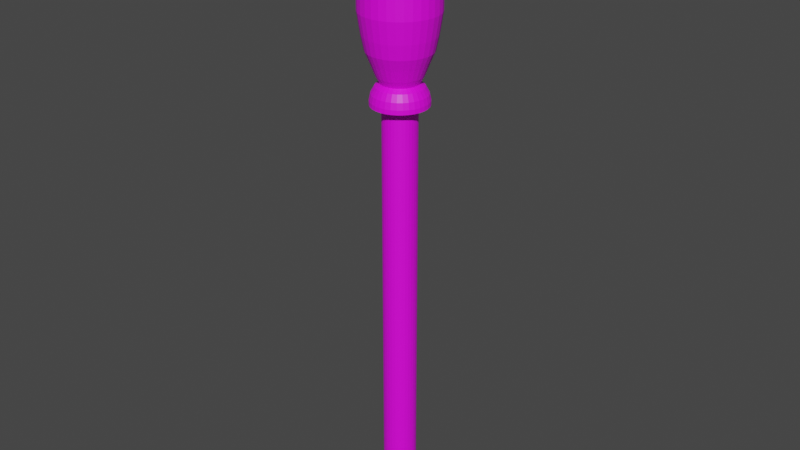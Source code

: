 # Source: Lever.blend  (saved by Blender 2.81.16; exported with 4.5.12 LTS)
import bpy
from mathutils import Matrix  # noqa: F401  (used for matrix-valued properties, if any)

bpy.ops.wm.read_factory_settings(use_empty=True)
scene = bpy.context.scene
scene.name = 'Scene'

# ---- collections
col_collection = bpy.data.collections.new('Collection'); scene.collection.children.link(col_collection)

# ---- images (referenced by path relative to the original .blend; pixels are not part of the script)
import os
ASSET_DIR = os.environ.get("B2B_ASSET_DIR", "")  # directory of the original .blend (textures are referenced by path, not embedded)
HERE = os.path.dirname(os.path.abspath(__file__))  # packed textures are extracted next to this script under _unpacked/

def load_image(name, relpath, width, height, colorspace="sRGB"):
    """Load a texture the original file referenced (path relative to the .blend, or extracted next to this script)."""
    p = next((c for c in (os.path.join(HERE, relpath), os.path.join(ASSET_DIR, relpath)) if relpath and os.path.exists(c)), "")
    if p:
        img = bpy.data.images.load(p, check_existing=True)
        img.name = name
    else:  # same state as the original file: an image datablock whose file is absent (Cycles renders it pink)
        img = bpy.data.images.new(name, width, height)
        img.source = "FILE"
        img.filepath = "//" + (relpath or name)
    img.colorspace_settings.name = colorspace
    return img
img_t_wood02_2_psd = load_image('T_Wood02.2.psd', 'T_Wood02.2.psd', 1024, 1024, 'sRGB')

# ---- materials (node trees are filled in below, after node groups)
mat_material_001 = bpy.data.materials.new('Material.001')
mat_material_001.use_transparent_shadow = False

# ---- material node trees
mat_material_001.use_nodes = True; mat_material_001.node_tree.nodes.clear()
_N = mat_material_001.node_tree.nodes; _L = mat_material_001.node_tree.links
n0 = _N.new('ShaderNodeOutputMaterial'); n0.name = 'Material Output'; n0.location = (300, 300)
n1 = _N.new('ShaderNodeBsdfPrincipled'); n1.name = 'Principled BSDF'; n1.location = (10, 300)
n1.distribution = 'GGX'
n1.subsurface_method = 'BURLEY'
n1.inputs[3].default_value = 1.45
n1.inputs[27].default_value = (0.0, 0.0, 0.0, 1.0)
n1.inputs[28].default_value = 1.0
n2 = _N.new('ShaderNodeTexImage'); n2.name = 'Image Texture'; n2.location = (-375, 275)
n2.image = img_t_wood02_2_psd
_L.new(n1.outputs[0], n0.inputs[0])
_L.new(n2.outputs[0], n1.inputs[0])
n0.is_active_output = True

# ---- world
world_world = bpy.data.worlds.new('World'); scene.world = world_world
world_world.use_nodes = True; world_world.node_tree.nodes.clear()
_N = world_world.node_tree.nodes; _L = world_world.node_tree.links
n0 = _N.new('ShaderNodeOutputWorld'); n0.name = 'World Output'; n0.location = (300, 300)
n1 = _N.new('ShaderNodeBackground'); n1.name = 'Background'; n1.location = (10, 300)
n1.inputs[0].default_value = (0.05088, 0.05088, 0.05088, 1.0)
_L.new(n1.outputs[0], n0.inputs[0])
n0.is_active_output = True
world_world.color = (0.05088, 0.05088, 0.05088)
world_world.use_sun_shadow = False
world_world.sun_shadow_jitter_overblur = 0.0

# ---- meshes
me_cylinder = bpy.data.meshes.new('Cylinder')
me_cylinder.from_pydata([(0.0, 1.0, -1.0), (0.0, 1.0, 1.0), (0.1951, 0.9808, -1.0), (0.1951, 0.9808, 1.0), (0.3827, 0.9239, -1.0), (0.3827, 0.9239, 1.0), (0.5556, 0.8315, -1.0), (0.5556, 0.8315, 1.0), (0.7071, 0.7071, -1.0), (0.7071, 0.7071, 1.0), (0.8315, 0.5556, -1.0), (0.8315, 0.5556, 1.0), (0.9239, 0.3827, -1.0), (0.9239, 0.3827, 1.0), (0.9808, 0.1951, -1.0), (0.9808, 0.1951, 1.0), (1.0, 7.55e-08, -1.0), (1.0, 7.55e-08, 1.0), (0.9808, -0.1951, -1.0), (0.9808, -0.1951, 1.0), (0.9239, -0.3827, -1.0), (0.9239, -0.3827, 1.0), (0.8315, -0.5556, -1.0), (0.8315, -0.5556, 1.0), (0.7071, -0.7071, -1.0), (0.7071, -0.7071, 1.0), (0.5556, -0.8315, -1.0), (0.5556, -0.8315, 1.0), (0.3827, -0.9239, -1.0), (0.3827, -0.9239, 1.0), (0.1951, -0.9808, -1.0), (0.1951, -0.9808, 1.0), (-3.258e-07, -1.0, -1.0), (-3.258e-07, -1.0, 1.0), (-0.1951, -0.9808, -1.0), (-0.1951, -0.9808, 1.0), (-0.3827, -0.9239, -1.0), (-0.3827, -0.9239, 1.0), (-0.5556, -0.8315, -1.0), (-0.5556, -0.8315, 1.0), (-0.7071, -0.7071, -1.0), (-0.7071, -0.7071, 1.0), (-0.8315, -0.5556, -1.0), (-0.8315, -0.5556, 1.0), (-0.9239, -0.3827, -1.0), (-0.9239, -0.3827, 1.0), (-0.9808, -0.1951, -1.0), (-0.9808, -0.1951, 1.0), (-1.0, 9.656e-07, -1.0), (-1.0, 9.656e-07, 1.0), (-0.9808, 0.1951, -1.0), (-0.9808, 0.1951, 1.0), (-0.9239, 0.3827, -1.0), (-0.9239, 0.3827, 1.0), (-0.8315, 0.5556, -1.0), (-0.8315, 0.5556, 1.0), (-0.7071, 0.7071, -1.0), (-0.7071, 0.7071, 1.0), (-0.5556, 0.8315, -1.0), (-0.5556, 0.8315, 1.0), (-0.3827, 0.9239, -1.0), (-0.3827, 0.9239, 1.0), (-0.1951, 0.9808, -1.0), (-0.1951, 0.9808, 1.0), (0.3246, 1.632, 1.0), (-7.924e-08, 1.664, 1.0), (0.6367, 1.537, 1.0), (0.9244, 1.383, 1.0), (1.177, 1.177, 1.0), (1.383, 0.9244, 1.0), (1.537, 0.6367, 1.0), (1.632, 0.3246, 1.0), (1.664, -8.793e-08, 1.0), (1.632, -0.3246, 1.0), (1.537, -0.6367, 1.0), (1.383, -0.9244, 1.0), (1.177, -1.177, 1.0), (0.9244, -1.383, 1.0), (0.6367, -1.537, 1.0), (0.3246, -1.632, 1.0), (-6.214e-07, -1.664, 1.0), (-0.3246, -1.632, 1.0), (-0.6367, -1.537, 1.0), (-0.9244, -1.383, 1.0), (-1.177, -1.177, 1.0), (-1.383, -0.9244, 1.0), (-1.537, -0.6367, 1.0), (-1.632, -0.3246, 1.0), (-1.664, 1.393e-06, 1.0), (-1.632, 0.3246, 1.0), (-1.537, 0.6367, 1.0), (-1.383, 0.9244, 1.0), (-1.177, 1.177, 1.0), (-0.9244, 1.383, 1.0), (-0.6367, 1.537, 1.0), (-0.3246, 1.632, 1.0), (0.3246, 1.632, 1.02), (1.406e-07, 1.664, 1.02), (0.6367, 1.537, 1.02), (0.9244, 1.383, 1.02), (1.177, 1.177, 1.02), (1.383, 0.9244, 1.02), (1.537, 0.6367, 1.02), (1.632, 0.3246, 1.02), (1.664, -8.793e-08, 1.02), (1.632, -0.3246, 1.02), (1.537, -0.6367, 1.02), (1.383, -0.9244, 1.02), (1.177, -1.177, 1.02), (0.9244, -1.383, 1.02), (0.6367, -1.537, 1.02), (0.3246, -1.632, 1.02), (-4.016e-07, -1.664, 1.02), (-0.3246, -1.632, 1.02), (-0.6367, -1.537, 1.02), (-0.9244, -1.383, 1.02), (-1.177, -1.177, 1.02), (-1.383, -0.9244, 1.02), (-1.537, -0.6367, 1.02), (-1.632, -0.3246, 1.02), (-1.664, 1.393e-06, 1.02), (-1.632, 0.3246, 1.02), (-1.537, 0.6367, 1.02), (-1.383, 0.9244, 1.02), (-1.177, 1.177, 1.02), (-0.9244, 1.383, 1.02), (-0.6367, 1.537, 1.02), (-0.3246, 1.632, 1.02), (0.3087, 1.552, 1.049), (3.813e-07, 1.582, 1.049), (0.6056, 1.462, 1.049), (0.8792, 1.316, 1.049), (1.119, 1.119, 1.049), (1.316, 0.8792, 1.049), (1.462, 0.6056, 1.049), (1.552, 0.3087, 1.049), (1.582, -6.664e-08, 1.049), (1.552, -0.3087, 1.049), (1.462, -0.6056, 1.049), (1.316, -0.8792, 1.049), (1.119, -1.119, 1.049), (0.8792, -1.316, 1.049), (0.6056, -1.462, 1.049), (0.3087, -1.552, 1.049), (-1.344e-07, -1.582, 1.049), (-0.3087, -1.552, 1.049), (-0.6056, -1.462, 1.049), (-0.8792, -1.316, 1.049), (-1.119, -1.119, 1.049), (-1.316, -0.8792, 1.049), (-1.462, -0.6056, 1.049), (-1.552, -0.3087, 1.049), (-1.582, 1.342e-06, 1.049), (-1.552, 0.3087, 1.049), (-1.462, 0.6056, 1.049), (-1.316, 0.8792, 1.049), (-1.119, 1.119, 1.049), (-0.8792, 1.316, 1.049), (-0.6056, 1.462, 1.049), (-0.3087, 1.552, 1.049), (0.2665, 1.34, 1.079), (4.192e-07, 1.366, 1.079), (0.5227, 1.262, 1.079), (0.7588, 1.136, 1.079), (0.9658, 0.9658, 1.079), (1.136, 0.7588, 1.079), (1.262, 0.5227, 1.079), (1.34, 0.2665, 1.079), (1.366, -1.139e-08, 1.079), (1.34, -0.2665, 1.079), (1.262, -0.5227, 1.079), (1.136, -0.7588, 1.079), (0.9658, -0.9658, 1.079), (0.7588, -1.136, 1.079), (0.5227, -1.262, 1.079), (0.2665, -1.34, 1.079), (-2.582e-08, -1.366, 1.079), (-0.2665, -1.34, 1.079), (-0.5227, -1.262, 1.079), (-0.7588, -1.136, 1.079), (-0.9658, -0.9658, 1.079), (-1.136, -0.7588, 1.079), (-1.262, -0.5227, 1.079), (-1.34, -0.2665, 1.079), (-1.366, 1.204e-06, 1.079), (-1.34, 0.2665, 1.079), (-1.262, 0.5227, 1.079), (-1.136, 0.7588, 1.079), (-0.9658, 0.9658, 1.079), (-0.7588, 1.136, 1.079), (-0.5227, 1.262, 1.079), (-0.2665, 1.34, 1.079), (0.2133, 1.072, 1.095), (4.483e-07, 1.093, 1.095), (0.4184, 1.01, 1.095), (0.6075, 0.9091, 1.095), (0.7731, 0.7731, 1.095), (0.9091, 0.6075, 1.095), (1.01, 0.4184, 1.095), (1.072, 0.2133, 1.095), (1.093, 5.862e-08, 1.095), (1.072, -0.2133, 1.095), (1.01, -0.4184, 1.095), (0.9091, -0.6075, 1.095), (0.7731, -0.7731, 1.095), (0.6075, -0.9091, 1.095), (0.4184, -1.01, 1.095), (0.2133, -1.072, 1.095), (9.201e-08, -1.093, 1.095), (-0.2133, -1.072, 1.095), (-0.4184, -1.01, 1.095), (-0.6075, -0.9091, 1.095), (-0.7731, -0.7731, 1.095), (-0.9091, -0.6075, 1.095), (-1.01, -0.4184, 1.095), (-1.072, -0.2133, 1.095), (-1.093, 1.032e-06, 1.095), (-1.072, 0.2133, 1.095), (-1.01, 0.4184, 1.095), (-0.9091, 0.6075, 1.095), (-0.7731, 0.7731, 1.095), (-0.6075, 0.9091, 1.095), (-0.4184, 1.01, 1.095), (-0.2133, 1.072, 1.095), (0.2587, 1.301, 1.127), (2.983e-07, 1.326, 1.127), (0.5076, 1.225, 1.127), (0.7369, 1.103, 1.127), (0.9378, 0.9378, 1.127), (1.103, 0.7369, 1.127), (1.225, 0.5076, 1.127), (1.301, 0.2587, 1.127), (1.326, 4.754e-09, 1.127), (1.301, -0.2587, 1.127), (1.225, -0.5076, 1.127), (1.103, -0.7369, 1.127), (0.9378, -0.9378, 1.127), (0.7369, -1.103, 1.127), (0.5076, -1.225, 1.127), (0.2587, -1.301, 1.127), (-1.339e-07, -1.326, 1.127), (-0.2587, -1.301, 1.127), (-0.5076, -1.225, 1.127), (-0.7369, -1.103, 1.127), (-0.9378, -0.9378, 1.127), (-1.103, -0.7369, 1.127), (-1.225, -0.5076, 1.127), (-1.301, -0.2587, 1.127), (-1.326, 1.185e-06, 1.127), (-1.301, 0.2587, 1.127), (-1.225, 0.5076, 1.127), (-1.103, 0.7369, 1.127), (-0.9378, 0.9378, 1.127), (-0.7368, 1.103, 1.127), (-0.5075, 1.225, 1.127), (-0.2587, 1.301, 1.127), (0.31, 1.559, 1.178), (5.767e-07, 1.589, 1.178), (0.6082, 1.468, 1.178), (0.8829, 1.321, 1.178), (1.124, 1.124, 1.178), (1.321, 0.8829, 1.178), (1.468, 0.6082, 1.178), (1.559, 0.31, 1.178), (1.589, -6.617e-08, 1.178), (1.559, -0.31, 1.178), (1.468, -0.6082, 1.178), (1.321, -0.8829, 1.178), (1.124, -1.124, 1.178), (0.8829, -1.321, 1.178), (0.6082, -1.468, 1.178), (0.31, -1.559, 1.178), (5.885e-08, -1.589, 1.178), (-0.31, -1.559, 1.178), (-0.6082, -1.468, 1.178), (-0.8829, -1.321, 1.178), (-1.124, -1.124, 1.178), (-1.321, -0.8829, 1.178), (-1.468, -0.6082, 1.178), (-1.559, -0.31, 1.178), (-1.589, 1.348e-06, 1.178), (-1.559, 0.31, 1.178), (-1.468, 0.6082, 1.178), (-1.321, 0.8829, 1.178), (-1.124, 1.124, 1.178), (-0.8829, 1.321, 1.178), (-0.6082, 1.468, 1.178), (-0.31, 1.559, 1.178), (0.3658, 1.839, 1.23), (5.295e-07, 1.875, 1.23), (0.7175, 1.732, 1.23), (1.042, 1.559, 1.23), (1.326, 1.326, 1.23), (1.559, 1.042, 1.23), (1.732, 0.7175, 1.23), (1.839, 0.3658, 1.23), (1.875, -1.46e-07, 1.23), (1.839, -0.3658, 1.23), (1.732, -0.7175, 1.23), (1.559, -1.042, 1.23), (1.326, -1.326, 1.23), (1.042, -1.559, 1.23), (0.7175, -1.732, 1.23), (0.3658, -1.839, 1.23), (-8.15e-08, -1.875, 1.23), (-0.3658, -1.839, 1.23), (-0.7175, -1.732, 1.23), (-1.042, -1.559, 1.23), (-1.326, -1.326, 1.23), (-1.559, -1.042, 1.23), (-1.732, -0.7175, 1.23), (-1.839, -0.3658, 1.23), (-1.875, 1.523e-06, 1.23), (-1.839, 0.3658, 1.23), (-1.732, 0.7175, 1.23), (-1.559, 1.042, 1.23), (-1.326, 1.326, 1.23), (-1.042, 1.559, 1.23), (-0.7175, 1.732, 1.23), (-0.3658, 1.839, 1.23), (0.4012, 2.017, 1.296), (5.061e-07, 2.056, 1.296), (0.7869, 1.9, 1.296), (1.142, 1.71, 1.296), (1.454, 1.454, 1.296), (1.71, 1.142, 1.296), (1.9, 0.7869, 1.296), (2.017, 0.4012, 1.296), (2.056, -1.937e-07, 1.296), (2.017, -0.4012, 1.296), (1.9, -0.7869, 1.296), (1.71, -1.142, 1.296), (1.454, -1.454, 1.296), (1.142, -1.71, 1.296), (0.7869, -1.9, 1.296), (0.4012, -2.017, 1.296), (-1.639e-07, -2.056, 1.296), (-0.4012, -2.017, 1.296), (-0.7869, -1.9, 1.296), (-1.142, -1.71, 1.296), (-1.454, -1.454, 1.296), (-1.71, -1.142, 1.296), (-1.9, -0.7869, 1.296), (-2.017, -0.4012, 1.296), (-2.056, 1.637e-06, 1.296), (-2.017, 0.4012, 1.296), (-1.9, 0.7869, 1.296), (-1.71, 1.142, 1.296), (-1.454, 1.454, 1.296), (-1.142, 1.71, 1.296), (-0.7869, 1.9, 1.296), (-0.4012, 2.017, 1.296), (0.4393, 2.208, 1.392), (-5.001e-08, 2.252, 1.392), (0.8617, 2.08, 1.392), (1.251, 1.872, 1.392), (1.592, 1.592, 1.392), (1.872, 1.251, 1.392), (2.08, 0.8617, 1.392), (2.208, 0.4393, 1.392), (2.252, -2.451e-07, 1.392), (2.208, -0.4393, 1.392), (2.08, -0.8617, 1.392), (1.872, -1.251, 1.392), (1.592, -1.592, 1.392), (1.251, -1.872, 1.392), (0.8617, -2.08, 1.392), (0.4393, -2.208, 1.392), (-7.837e-07, -2.252, 1.392), (-0.4393, -2.208, 1.392), (-0.8617, -2.08, 1.392), (-1.251, -1.872, 1.392), (-1.592, -1.592, 1.392), (-1.872, -1.251, 1.392), (-2.08, -0.8617, 1.392), (-2.208, -0.4393, 1.392), (-2.252, 1.759e-06, 1.392), (-2.208, 0.4393, 1.392), (-2.08, 0.8617, 1.392), (-1.872, 1.251, 1.392), (-1.592, 1.592, 1.392), (-1.251, 1.872, 1.392), (-0.8617, 2.08, 1.392), (-0.4393, 2.208, 1.392), (0.4393, 2.208, 1.55), (-2.521e-07, 2.252, 1.55), (0.8617, 2.08, 1.55), (1.251, 1.872, 1.55), (1.592, 1.592, 1.55), (1.872, 1.251, 1.55), (2.08, 0.8617, 1.55), (2.208, 0.4393, 1.55), (2.252, -2.451e-07, 1.55), (2.208, -0.4393, 1.55), (2.08, -0.8617, 1.55), (1.872, -1.251, 1.55), (1.592, -1.592, 1.55), (1.251, -1.872, 1.55), (0.8617, -2.08, 1.55), (0.4393, -2.208, 1.55), (-9.858e-07, -2.252, 1.55), (-0.4393, -2.208, 1.55), (-0.8617, -2.08, 1.55), (-1.251, -1.872, 1.55), (-1.592, -1.592, 1.55), (-1.872, -1.251, 1.55), (-2.08, -0.8617, 1.55), (-2.208, -0.4393, 1.55), (-2.252, 1.759e-06, 1.55), (-2.208, 0.4393, 1.55), (-2.08, 0.8617, 1.55), (-1.872, 1.251, 1.55), (-1.592, 1.592, 1.55), (-1.251, 1.872, 1.55), (-0.8617, 2.08, 1.55), (-0.4393, 2.208, 1.55), (0.4393, 2.208, 1.725), (-1.036e-06, 2.252, 1.725), (0.8617, 2.08, 1.725), (1.251, 1.872, 1.725), (1.592, 1.592, 1.725), (1.872, 1.251, 1.725), (2.08, 0.8617, 1.725), (2.208, 0.4393, 1.725), (2.252, -2.451e-07, 1.725), (2.208, -0.4393, 1.725), (2.08, -0.8617, 1.725), (1.872, -1.251, 1.725), (1.592, -1.592, 1.725), (1.251, -1.872, 1.725), (0.8617, -2.08, 1.725), (0.4393, -2.208, 1.725), (-1.77e-06, -2.252, 1.725), (-0.4393, -2.208, 1.725), (-0.8617, -2.08, 1.725), (-1.251, -1.872, 1.725), (-1.592, -1.592, 1.725), (-1.872, -1.251, 1.725), (-2.08, -0.8617, 1.725), (-2.208, -0.4393, 1.725), (-2.252, 1.759e-06, 1.725), (-2.208, 0.4393, 1.725), (-2.08, 0.8617, 1.725), (-1.872, 1.251, 1.725), (-1.592, 1.592, 1.725), (-1.251, 1.872, 1.725), (-0.8617, 2.08, 1.725), (-0.4393, 2.208, 1.725), (0.4184, 2.103, 1.767), (-7.023e-07, 2.145, 1.767), (0.8207, 1.981, 1.767), (1.191, 1.783, 1.767), (1.516, 1.516, 1.767), (1.783, 1.191, 1.767), (1.981, 0.8207, 1.767), (2.103, 0.4184, 1.767), (2.145, -2.157e-07, 1.767), (2.103, -0.4184, 1.767), (1.981, -0.8207, 1.767), (1.783, -1.191, 1.767), (1.516, -1.516, 1.767), (1.191, -1.783, 1.767), (0.8207, -1.981, 1.767), (0.4184, -2.103, 1.767), (-1.401e-06, -2.145, 1.767), (-0.4184, -2.103, 1.767), (-0.8207, -1.981, 1.767), (-1.191, -1.783, 1.767), (-1.516, -1.516, 1.767), (-1.783, -1.191, 1.767), (-1.981, -0.8207, 1.767), (-2.103, -0.4184, 1.767), (-2.145, 1.693e-06, 1.767), (-2.103, 0.4184, 1.767), (-1.981, 0.8207, 1.767), (-1.783, 1.191, 1.767), (-1.516, 1.516, 1.767), (-1.191, 1.783, 1.767), (-0.8207, 1.981, 1.767), (-0.4184, 2.103, 1.767), (0.3784, 1.902, 1.806), (-6.823e-07, 1.94, 1.806), (0.7422, 1.792, 1.806), (1.078, 1.613, 1.806), (1.371, 1.371, 1.806), (1.613, 1.078, 1.806), (1.792, 0.7422, 1.806), (1.902, 0.3784, 1.806), (1.94, -1.663e-07, 1.806), (1.902, -0.3784, 1.806), (1.792, -0.7422, 1.806), (1.613, -1.078, 1.806), (1.371, -1.371, 1.806), (1.078, -1.613, 1.806), (0.7422, -1.792, 1.806), (0.3784, -1.902, 1.806), (-1.314e-06, -1.94, 1.806), (-0.3784, -1.902, 1.806), (-0.7422, -1.792, 1.806), (-1.078, -1.613, 1.806), (-1.371, -1.371, 1.806), (-1.613, -1.078, 1.806), (-1.792, -0.7422, 1.806), (-1.902, -0.3784, 1.806), (-1.94, 1.56e-06, 1.806), (-1.902, 0.3784, 1.806), (-1.792, 0.7422, 1.806), (-1.613, 1.078, 1.806), (-1.371, 1.371, 1.806), (-1.078, 1.613, 1.806), (-0.7422, 1.792, 1.806), (-0.3784, 1.902, 1.806), (0.3025, 1.521, 1.847), (-7.778e-07, 1.55, 1.847), (0.5933, 1.432, 1.847), (0.8613, 1.289, 1.847), (1.096, 1.096, 1.847), (1.289, 0.8613, 1.847), (1.432, 0.5933, 1.847), (1.521, 0.3025, 1.847), (1.55, -6.53e-08, 1.847), (1.521, -0.3025, 1.847), (1.432, -0.5933, 1.847), (1.289, -0.8613, 1.847), (1.096, -1.096, 1.847), (0.8613, -1.289, 1.847), (0.5933, -1.432, 1.847), (0.3025, -1.521, 1.847), (-1.283e-06, -1.55, 1.847), (-0.3025, -1.521, 1.847), (-0.5933, -1.432, 1.847), (-0.8613, -1.289, 1.847), (-1.096, -1.096, 1.847), (-1.289, -0.8613, 1.847), (-1.432, -0.5933, 1.847), (-1.521, -0.3025, 1.847), (-1.55, 1.315e-06, 1.847), (-1.521, 0.3025, 1.847), (-1.432, 0.5933, 1.847), (-1.289, 0.8613, 1.847), (-1.096, 1.096, 1.847), (-0.8613, 1.289, 1.847), (-0.5933, 1.432, 1.847), (-0.3025, 1.521, 1.847), (0.2313, 1.163, 1.868), (-8.937e-07, 1.186, 1.868), (0.4538, 1.096, 1.868), (0.6588, 0.986, 1.868), (0.8385, 0.8385, 1.868), (0.986, 0.6588, 1.868), (1.096, 0.4538, 1.868), (1.163, 0.2313, 1.868), (1.186, 2.449e-08, 1.868), (1.163, -0.2313, 1.868), (1.096, -0.4538, 1.868), (0.986, -0.6588, 1.868), (0.8385, -0.8385, 1.868), (0.6588, -0.986, 1.868), (0.4538, -1.096, 1.868), (0.2313, -1.163, 1.868), (-1.28e-06, -1.186, 1.868), (-0.2313, -1.163, 1.868), (-0.4538, -1.096, 1.868), (-0.6588, -0.986, 1.868), (-0.8385, -0.8385, 1.868), (-0.986, -0.6588, 1.868), (-1.096, -0.4538, 1.868), (-1.163, -0.2313, 1.868), (-1.186, 1.08e-06, 1.868), (-1.163, 0.2313, 1.868), (-1.096, 0.4538, 1.868), (-0.986, 0.6588, 1.868), (-0.8385, 0.8385, 1.868), (-0.6588, 0.986, 1.868), (-0.4538, 1.096, 1.868), (-0.2313, 1.163, 1.868), (0.1272, 0.6393, 1.886), (-1.06e-07, 0.6518, 1.886), (0.2494, 0.6022, 1.886), (0.3621, 0.5419, 1.886), (0.4609, 0.4609, 1.886), (0.5419, 0.3621, 1.886), (0.6022, 0.2494, 1.886), (0.6393, 0.1272, 1.886), (0.6518, 1.499e-07, 1.886), (0.6393, -0.1272, 1.886), (0.6022, -0.2494, 1.886), (0.5419, -0.3621, 1.886), (0.4609, -0.4609, 1.886), (0.3621, -0.5419, 1.886), (0.2494, -0.6022, 1.886), (0.1272, -0.6393, 1.886), (-3.183e-07, -0.6518, 1.886), (-0.1272, -0.6393, 1.886), (-0.2494, -0.6022, 1.886), (-0.3621, -0.5419, 1.886), (-0.4609, -0.4609, 1.886), (-0.5419, -0.3621, 1.886), (-0.6022, -0.2494, 1.886), (-0.6393, -0.1272, 1.886), (-0.6518, 7.301e-07, 1.886), (-0.6393, 0.1272, 1.886), (-0.6022, 0.2494, 1.886), (-0.5419, 0.3621, 1.886), (-0.4609, 0.4609, 1.886), (-0.3621, 0.5419, 1.886), (-0.2494, 0.6022, 1.886), (-0.1272, 0.6393, 1.886), (0.008837, 0.04443, 1.896), (3.719e-07, 0.0453, 1.896), (0.01733, 0.04185, 1.896), (0.02517, 0.03766, 1.896), (0.03203, 0.03203, 1.896), (0.03766, 0.02516, 1.896), (0.04185, 0.01733, 1.896), (0.04443, 0.008837, 1.896), (0.0453, 2.979e-07, 1.896), (0.04443, -0.008836, 1.896), (0.04185, -0.01733, 1.896), (0.03766, -0.02516, 1.896), (0.03203, -0.03203, 1.896), (0.02517, -0.03766, 1.896), (0.01733, -0.04185, 1.896), (0.008837, -0.04442, 1.896), (3.571e-07, -0.04529, 1.896), (-0.008836, -0.04442, 1.896), (-0.01733, -0.04185, 1.896), (-0.02516, -0.03766, 1.896), (-0.03203, -0.03203, 1.896), (-0.03766, -0.02516, 1.896), (-0.04185, -0.01733, 1.896), (-0.04442, -0.008836, 1.896), (-0.04529, 3.382e-07, 1.896), (-0.04442, 0.008837, 1.896), (-0.04185, 0.01733, 1.896), (-0.03766, 0.02516, 1.896), (-0.03203, 0.03203, 1.896), (-0.02516, 0.03766, 1.896), (-0.01733, 0.04185, 1.896), (-0.008836, 0.04443, 1.896)], [], [(0, 1, 3, 2), (2, 3, 5, 4), (4, 5, 7, 6), (6, 7, 9, 8), (8, 9, 11, 10), (10, 11, 13, 12), (12, 13, 15, 14), (14, 15, 17, 16), (16, 17, 19, 18), (18, 19, 21, 20), (20, 21, 23, 22), (22, 23, 25, 24), (24, 25, 27, 26), (26, 27, 29, 28), (28, 29, 31, 30), (30, 31, 33, 32), (32, 33, 35, 34), (34, 35, 37, 36), (36, 37, 39, 38), (38, 39, 41, 40), (40, 41, 43, 42), (42, 43, 45, 44), (44, 45, 47, 46), (46, 47, 49, 48), (48, 49, 51, 50), (50, 51, 53, 52), (52, 53, 55, 54), (54, 55, 57, 56), (56, 57, 59, 58), (58, 59, 61, 60), (25, 23, 75, 76), (60, 61, 63, 62), (62, 63, 1, 0), (0, 2, 4, 6, 8, 10, 12, 14, 16, 18, 20, 22, 24, 26, 28, 30, 32, 34, 36, 38, 40, 42, 44, 46, 48, 50, 52, 54, 56, 58, 60, 62), (71, 70, 102, 103), (43, 41, 84, 85), (61, 59, 93, 94), (17, 15, 71, 72), (35, 33, 80, 81), (53, 51, 89, 90), (9, 7, 67, 68), (27, 25, 76, 77), (45, 43, 85, 86), (63, 61, 94, 95), (19, 17, 72, 73), (37, 35, 81, 82), (55, 53, 90, 91), (11, 9, 68, 69), (29, 27, 77, 78), (47, 45, 86, 87), (3, 1, 65, 64), (1, 63, 95, 65), (21, 19, 73, 74), (39, 37, 82, 83), (57, 55, 91, 92), (13, 11, 69, 70), (31, 29, 78, 79), (49, 47, 87, 88), (5, 3, 64, 66), (23, 21, 74, 75), (41, 39, 83, 84), (59, 57, 92, 93), (15, 13, 70, 71), (33, 31, 79, 80), (51, 49, 88, 89), (7, 5, 66, 67), (106, 105, 137, 138), (85, 84, 116, 117), (72, 71, 103, 104), (86, 85, 117, 118), (73, 72, 104, 105), (87, 86, 118, 119), (74, 73, 105, 106), (88, 87, 119, 120), (75, 74, 106, 107), (89, 88, 120, 121), (76, 75, 107, 108), (90, 89, 121, 122), (77, 76, 108, 109), (91, 90, 122, 123), (78, 77, 109, 110), (64, 65, 97, 96), (92, 91, 123, 124), (79, 78, 110, 111), (66, 64, 96, 98), (93, 92, 124, 125), (80, 79, 111, 112), (67, 66, 98, 99), (94, 93, 125, 126), (81, 80, 112, 113), (68, 67, 99, 100), (95, 94, 126, 127), (82, 81, 113, 114), (69, 68, 100, 101), (65, 95, 127, 97), (83, 82, 114, 115), (70, 69, 101, 102), (84, 83, 115, 116), (141, 140, 172, 173), (120, 119, 151, 152), (107, 106, 138, 139), (121, 120, 152, 153), (108, 107, 139, 140), (122, 121, 153, 154), (109, 108, 140, 141), (123, 122, 154, 155), (110, 109, 141, 142), (96, 97, 129, 128), (124, 123, 155, 156), (111, 110, 142, 143), (98, 96, 128, 130), (125, 124, 156, 157), (112, 111, 143, 144), (99, 98, 130, 131), (126, 125, 157, 158), (113, 112, 144, 145), (100, 99, 131, 132), (127, 126, 158, 159), (114, 113, 145, 146), (101, 100, 132, 133), (97, 127, 159, 129), (115, 114, 146, 147), (102, 101, 133, 134), (116, 115, 147, 148), (103, 102, 134, 135), (117, 116, 148, 149), (104, 103, 135, 136), (118, 117, 149, 150), (105, 104, 136, 137), (119, 118, 150, 151), (176, 175, 207, 208), (155, 154, 186, 187), (142, 141, 173, 174), (128, 129, 161, 160), (156, 155, 187, 188), (143, 142, 174, 175), (130, 128, 160, 162), (157, 156, 188, 189), (144, 143, 175, 176), (131, 130, 162, 163), (158, 157, 189, 190), (145, 144, 176, 177), (132, 131, 163, 164), (159, 158, 190, 191), (146, 145, 177, 178), (133, 132, 164, 165), (129, 159, 191, 161), (147, 146, 178, 179), (134, 133, 165, 166), (148, 147, 179, 180), (135, 134, 166, 167), (149, 148, 180, 181), (136, 135, 167, 168), (150, 149, 181, 182), (137, 136, 168, 169), (151, 150, 182, 183), (138, 137, 169, 170), (152, 151, 183, 184), (139, 138, 170, 171), (153, 152, 184, 185), (140, 139, 171, 172), (154, 153, 185, 186), (211, 210, 242, 243), (163, 162, 194, 195), (190, 189, 221, 222), (177, 176, 208, 209), (164, 163, 195, 196), (191, 190, 222, 223), (178, 177, 209, 210), (165, 164, 196, 197), (161, 191, 223, 193), (179, 178, 210, 211), (166, 165, 197, 198), (180, 179, 211, 212), (167, 166, 198, 199), (181, 180, 212, 213), (168, 167, 199, 200), (182, 181, 213, 214), (169, 168, 200, 201), (183, 182, 214, 215), (170, 169, 201, 202), (184, 183, 215, 216), (171, 170, 202, 203), (185, 184, 216, 217), (172, 171, 203, 204), (186, 185, 217, 218), (173, 172, 204, 205), (187, 186, 218, 219), (174, 173, 205, 206), (160, 161, 193, 192), (188, 187, 219, 220), (175, 174, 206, 207), (162, 160, 192, 194), (189, 188, 220, 221), (246, 245, 277, 278), (198, 197, 229, 230), (212, 211, 243, 244), (199, 198, 230, 231), (213, 212, 244, 245), (200, 199, 231, 232), (214, 213, 245, 246), (201, 200, 232, 233), (215, 214, 246, 247), (202, 201, 233, 234), (216, 215, 247, 248), (203, 202, 234, 235), (217, 216, 248, 249), (204, 203, 235, 236), (218, 217, 249, 250), (205, 204, 236, 237), (219, 218, 250, 251), (206, 205, 237, 238), (192, 193, 225, 224), (220, 219, 251, 252), (207, 206, 238, 239), (194, 192, 224, 226), (221, 220, 252, 253), (208, 207, 239, 240), (195, 194, 226, 227), (222, 221, 253, 254), (209, 208, 240, 241), (196, 195, 227, 228), (223, 222, 254, 255), (210, 209, 241, 242), (197, 196, 228, 229), (193, 223, 255, 225), (281, 280, 312, 313), (233, 232, 264, 265), (247, 246, 278, 279), (234, 233, 265, 266), (248, 247, 279, 280), (235, 234, 266, 267), (249, 248, 280, 281), (236, 235, 267, 268), (250, 249, 281, 282), (237, 236, 268, 269), (251, 250, 282, 283), (238, 237, 269, 270), (224, 225, 257, 256), (252, 251, 283, 284), (239, 238, 270, 271), (226, 224, 256, 258), (253, 252, 284, 285), (240, 239, 271, 272), (227, 226, 258, 259), (254, 253, 285, 286), (241, 240, 272, 273), (228, 227, 259, 260), (255, 254, 286, 287), (242, 241, 273, 274), (229, 228, 260, 261), (225, 255, 287, 257), (243, 242, 274, 275), (230, 229, 261, 262), (244, 243, 275, 276), (231, 230, 262, 263), (245, 244, 276, 277), (232, 231, 263, 264), (316, 315, 347, 348), (268, 267, 299, 300), (282, 281, 313, 314), (269, 268, 300, 301), (283, 282, 314, 315), (270, 269, 301, 302), (256, 257, 289, 288), (284, 283, 315, 316), (271, 270, 302, 303), (258, 256, 288, 290), (285, 284, 316, 317), (272, 271, 303, 304), (259, 258, 290, 291), (286, 285, 317, 318), (273, 272, 304, 305), (260, 259, 291, 292), (287, 286, 318, 319), (274, 273, 305, 306), (261, 260, 292, 293), (257, 287, 319, 289), (275, 274, 306, 307), (262, 261, 293, 294), (276, 275, 307, 308), (263, 262, 294, 295), (277, 276, 308, 309), (264, 263, 295, 296), (278, 277, 309, 310), (265, 264, 296, 297), (279, 278, 310, 311), (266, 265, 297, 298), (280, 279, 311, 312), (267, 266, 298, 299), (351, 350, 382, 383), (303, 302, 334, 335), (290, 288, 320, 322), (317, 316, 348, 349), (304, 303, 335, 336), (291, 290, 322, 323), (318, 317, 349, 350), (305, 304, 336, 337), (292, 291, 323, 324), (319, 318, 350, 351), (306, 305, 337, 338), (293, 292, 324, 325), (289, 319, 351, 321), (307, 306, 338, 339), (294, 293, 325, 326), (308, 307, 339, 340), (295, 294, 326, 327), (309, 308, 340, 341), (296, 295, 327, 328), (310, 309, 341, 342), (297, 296, 328, 329), (311, 310, 342, 343), (298, 297, 329, 330), (312, 311, 343, 344), (299, 298, 330, 331), (313, 312, 344, 345), (300, 299, 331, 332), (314, 313, 345, 346), (301, 300, 332, 333), (315, 314, 346, 347), (302, 301, 333, 334), (288, 289, 321, 320), (373, 372, 404, 405), (338, 337, 369, 370), (325, 324, 356, 357), (321, 351, 383, 353), (339, 338, 370, 371), (326, 325, 357, 358), (340, 339, 371, 372), (327, 326, 358, 359), (341, 340, 372, 373), (328, 327, 359, 360), (342, 341, 373, 374), (329, 328, 360, 361), (343, 342, 374, 375), (330, 329, 361, 362), (344, 343, 375, 376), (331, 330, 362, 363), (345, 344, 376, 377), (332, 331, 363, 364), (346, 345, 377, 378), (333, 332, 364, 365), (347, 346, 378, 379), (334, 333, 365, 366), (320, 321, 353, 352), (348, 347, 379, 380), (335, 334, 366, 367), (322, 320, 352, 354), (349, 348, 380, 381), (336, 335, 367, 368), (323, 322, 354, 355), (350, 349, 381, 382), (337, 336, 368, 369), (324, 323, 355, 356), (408, 407, 439, 440), (360, 359, 391, 392), (374, 373, 405, 406), (361, 360, 392, 393), (375, 374, 406, 407), (362, 361, 393, 394), (376, 375, 407, 408), (363, 362, 394, 395), (377, 376, 408, 409), (364, 363, 395, 396), (378, 377, 409, 410), (365, 364, 396, 397), (379, 378, 410, 411), (366, 365, 397, 398), (352, 353, 385, 384), (380, 379, 411, 412), (367, 366, 398, 399), (354, 352, 384, 386), (381, 380, 412, 413), (368, 367, 399, 400), (355, 354, 386, 387), (382, 381, 413, 414), (369, 368, 400, 401), (356, 355, 387, 388), (383, 382, 414, 415), (370, 369, 401, 402), (357, 356, 388, 389), (353, 383, 415, 385), (371, 370, 402, 403), (358, 357, 389, 390), (372, 371, 403, 404), (359, 358, 390, 391), (443, 442, 474, 475), (395, 394, 426, 427), (409, 408, 440, 441), (396, 395, 427, 428), (410, 409, 441, 442), (397, 396, 428, 429), (411, 410, 442, 443), (398, 397, 429, 430), (384, 385, 417, 416), (412, 411, 443, 444), (399, 398, 430, 431), (386, 384, 416, 418), (413, 412, 444, 445), (400, 399, 431, 432), (387, 386, 418, 419), (414, 413, 445, 446), (401, 400, 432, 433), (388, 387, 419, 420), (415, 414, 446, 447), (402, 401, 433, 434), (389, 388, 420, 421), (385, 415, 447, 417), (403, 402, 434, 435), (390, 389, 421, 422), (404, 403, 435, 436), (391, 390, 422, 423), (405, 404, 436, 437), (392, 391, 423, 424), (406, 405, 437, 438), (393, 392, 424, 425), (407, 406, 438, 439), (394, 393, 425, 426), (451, 450, 482, 483), (430, 429, 461, 462), (416, 417, 449, 448), (444, 443, 475, 476), (431, 430, 462, 463), (418, 416, 448, 450), (445, 444, 476, 477), (432, 431, 463, 464), (419, 418, 450, 451), (446, 445, 477, 478), (433, 432, 464, 465), (420, 419, 451, 452), (447, 446, 478, 479), (434, 433, 465, 466), (421, 420, 452, 453), (417, 447, 479, 449), (435, 434, 466, 467), (422, 421, 453, 454), (436, 435, 467, 468), (423, 422, 454, 455), (437, 436, 468, 469), (424, 423, 455, 456), (438, 437, 469, 470), (425, 424, 456, 457), (439, 438, 470, 471), (426, 425, 457, 458), (440, 439, 471, 472), (427, 426, 458, 459), (441, 440, 472, 473), (428, 427, 459, 460), (442, 441, 473, 474), (429, 428, 460, 461), (486, 485, 517, 518), (478, 477, 509, 510), (465, 464, 496, 497), (452, 451, 483, 484), (479, 478, 510, 511), (466, 465, 497, 498), (453, 452, 484, 485), (449, 479, 511, 481), (467, 466, 498, 499), (454, 453, 485, 486), (468, 467, 499, 500), (455, 454, 486, 487), (469, 468, 500, 501), (456, 455, 487, 488), (470, 469, 501, 502), (457, 456, 488, 489), (471, 470, 502, 503), (458, 457, 489, 490), (472, 471, 503, 504), (459, 458, 490, 491), (473, 472, 504, 505), (460, 459, 491, 492), (474, 473, 505, 506), (461, 460, 492, 493), (475, 474, 506, 507), (462, 461, 493, 494), (448, 449, 481, 480), (476, 475, 507, 508), (463, 462, 494, 495), (450, 448, 480, 482), (477, 476, 508, 509), (464, 463, 495, 496), (521, 520, 552, 553), (500, 499, 531, 532), (487, 486, 518, 519), (501, 500, 532, 533), (488, 487, 519, 520), (502, 501, 533, 534), (489, 488, 520, 521), (503, 502, 534, 535), (490, 489, 521, 522), (504, 503, 535, 536), (491, 490, 522, 523), (505, 504, 536, 537), (492, 491, 523, 524), (506, 505, 537, 538), (493, 492, 524, 525), (507, 506, 538, 539), (494, 493, 525, 526), (480, 481, 513, 512), (508, 507, 539, 540), (495, 494, 526, 527), (482, 480, 512, 514), (509, 508, 540, 541), (496, 495, 527, 528), (483, 482, 514, 515), (510, 509, 541, 542), (497, 496, 528, 529), (484, 483, 515, 516), (511, 510, 542, 543), (498, 497, 529, 530), (485, 484, 516, 517), (481, 511, 543, 513), (499, 498, 530, 531), (556, 555, 587, 588), (535, 534, 566, 567), (522, 521, 553, 554), (536, 535, 567, 568), (523, 522, 554, 555), (537, 536, 568, 569), (524, 523, 555, 556), (538, 537, 569, 570), (525, 524, 556, 557), (539, 538, 570, 571), (526, 525, 557, 558), (512, 513, 545, 544), (540, 539, 571, 572), (527, 526, 558, 559), (514, 512, 544, 546), (541, 540, 572, 573), (528, 527, 559, 560), (515, 514, 546, 547), (542, 541, 573, 574), (529, 528, 560, 561), (516, 515, 547, 548), (543, 542, 574, 575), (530, 529, 561, 562), (517, 516, 548, 549), (513, 543, 575, 545), (531, 530, 562, 563), (518, 517, 549, 550), (532, 531, 563, 564), (519, 518, 550, 551), (533, 532, 564, 565), (520, 519, 551, 552), (534, 533, 565, 566), (591, 590, 622, 623), (570, 569, 601, 602), (557, 556, 588, 589), (571, 570, 602, 603), (558, 557, 589, 590), (544, 545, 577, 576), (572, 571, 603, 604), (559, 558, 590, 591), (546, 544, 576, 578), (573, 572, 604, 605), (560, 559, 591, 592), (547, 546, 578, 579), (574, 573, 605, 606), (561, 560, 592, 593), (548, 547, 579, 580), (575, 574, 606, 607), (562, 561, 593, 594), (549, 548, 580, 581), (545, 575, 607, 577), (563, 562, 594, 595), (550, 549, 581, 582), (564, 563, 595, 596), (551, 550, 582, 583), (565, 564, 596, 597), (552, 551, 583, 584), (566, 565, 597, 598), (553, 552, 584, 585), (567, 566, 598, 599), (554, 553, 585, 586), (568, 567, 599, 600), (555, 554, 586, 587), (569, 568, 600, 601), (608, 609, 639, 638, 637, 636, 635, 634, 633, 632, 631, 630, 629, 628, 627, 626, 625, 624, 623, 622, 621, 620, 619, 618, 617, 616, 615, 614, 613, 612, 611, 610), (578, 576, 608, 610), (605, 604, 636, 637), (592, 591, 623, 624), (579, 578, 610, 611), (606, 605, 637, 638), (593, 592, 624, 625), (580, 579, 611, 612), (607, 606, 638, 639), (594, 593, 625, 626), (581, 580, 612, 613), (577, 607, 639, 609), (595, 594, 626, 627), (582, 581, 613, 614), (596, 595, 627, 628), (583, 582, 614, 615), (597, 596, 628, 629), (584, 583, 615, 616), (598, 597, 629, 630), (585, 584, 616, 617), (599, 598, 630, 631), (586, 585, 617, 618), (600, 599, 631, 632), (587, 586, 618, 619), (601, 600, 632, 633), (588, 587, 619, 620), (602, 601, 633, 634), (589, 588, 620, 621), (603, 602, 634, 635), (590, 589, 621, 622), (576, 577, 609, 608), (604, 603, 635, 636)])
_uv = me_cylinder.uv_layers.new(name='UVMap')
_uv.uv.foreach_set('vector', [0.679, 0.07302, 0.679, 0.352, 0.6615, 0.352, 0.6615, 0.07302, 0.6615, 0.07302, 0.6615, 0.352, 0.6441, 0.352, 0.6441, 0.07302, 0.6441, 0.07302, 0.6441, 0.352, 0.6267, 0.352, 0.6267, 0.07302, 0.6267, 0.07302, 0.6267, 0.352, 0.6092, 0.352, 0.6092, 0.07302, 0.6092, 0.07302, 0.6092, 0.352, 0.5918, 0.352, 0.5918, 0.07302, 0.5918, 0.07302, 0.5918, 0.352, 0.5744, 0.352, 0.5744, 0.07302, 0.5744, 0.07302, 0.5744, 0.352, 0.5569, 0.352, 0.5569, 0.07302, 0.5569, 0.07302, 0.5569, 0.352, 0.5395, 0.352, 0.5395, 0.07302, 0.5395, 0.07302, 0.5395, 0.352, 0.522, 0.352, 0.522, 0.07302, 0.522, 0.07302, 0.522, 0.352, 0.5046, 0.352, 0.5046, 0.07302, 0.5046, 0.07302, 0.5046, 0.352, 0.4872, 0.352, 0.4872, 0.07302, 0.4872, 0.07302, 0.4872, 0.352, 0.4697, 0.352, 0.4697, 0.07302, 0.4697, 0.07302, 0.4697, 0.352, 0.4523, 0.352, 0.4523, 0.07302, 0.4523, 0.07302, 0.4523, 0.352, 0.4349, 0.352, 0.4349, 0.07302, 0.4349, 0.07302, 0.4349, 0.352, 0.4174, 0.352, 0.4174, 0.07302, 0.4174, 0.07302, 0.4174, 0.352, 0.4, 0.352, 0.4, 0.07302, 0.4, 0.07302, 0.4, 0.352, 0.3826, 0.352, 0.3826, 0.07302, 0.3826, 0.07302, 0.3826, 0.352, 0.3651, 0.352, 0.3651, 0.07302, 0.3651, 0.07302, 0.3651, 0.352, 0.3477, 0.352, 0.3477, 0.07302, 0.3477, 0.07302, 0.3477, 0.352, 0.3303, 0.352, 0.3303, 0.07302, 0.3303, 0.07302, 0.3303, 0.352, 0.3128, 0.352, 0.3128, 0.07302, 0.3128, 0.07302, 0.3128, 0.352, 0.2954, 0.352, 0.2954, 0.07302, 0.2954, 0.07302, 0.2954, 0.352, 0.278, 0.352, 0.278, 0.07302, 0.278, 0.07302, 0.278, 0.352, 0.2605, 0.352, 0.2605, 0.07302, 0.2605, 0.07302, 0.2605, 0.352, 0.2431, 0.352, 0.2431, 0.07302, 0.2431, 0.07302, 0.2431, 0.352, 0.2256, 0.352, 0.2256, 0.07302, 0.2256, 0.07302, 0.2256, 0.352, 0.2082, 0.352, 0.2082, 0.07302, 0.2082, 0.07302, 0.2082, 0.352, 0.1908, 0.352, 0.1908, 0.07302, 0.1908, 0.07302, 0.1908, 0.352, 0.1733, 0.352, 0.1733, 0.07302, 0.1733, 0.07302, 0.1733, 0.352, 0.1559, 0.352, 0.1559, 0.07302, 0.625, 1.0, 0.6562, 1.0, 0.6562, 1.0, 0.625, 1.0, 0.1559, 0.07302, 0.1559, 0.352, 0.1385, 0.352, 0.1385, 0.07302, 0.1385, 0.07302, 0.1385, 0.352, 0.121, 0.352, 0.121, 0.07302, 0.75, 0.49, 0.7968, 0.4854, 0.8418, 0.4717, 0.8833, 0.4496, 0.9197, 0.4197, 0.9496, 0.3833, 0.9717, 0.3418, 0.9854, 0.2968, 0.99, 0.25, 0.9854, 0.2032, 0.9717, 0.1582, 0.9496, 0.1167, 0.9197, 0.08029, 0.8833, 0.05045, 0.8418, 0.02827, 0.7968, 0.01461, 0.75, 0.01, 0.7032, 0.01461, 0.6582, 0.02827, 0.6167, 0.05045, 0.5803, 0.08029, 0.5504, 0.1167, 0.5283, 0.1582, 0.5146, 0.2032, 0.51, 0.25, 0.5146, 0.2968, 0.5283, 0.3418, 0.5504, 0.3833, 0.5803, 0.4197, 0.6167, 0.4496, 0.6582, 0.4717, 0.7032, 0.4854, 0.6046, 0.4813, 0.6138, 0.4813, 0.6138, 0.4813, 0.6046, 0.4813, 0.3438, 1.0, 0.375, 1.0, 0.375, 1.0, 0.3438, 1.0, 0.0625, 1.0, 0.09375, 1.0, 0.09375, 1.0, 0.0625, 1.0, 0.75, 1.0, 0.7812, 1.0, 0.7812, 1.0, 0.75, 1.0, 0.4688, 1.0, 0.5, 1.0, 0.5, 1.0, 0.4688, 1.0, 0.1875, 1.0, 0.2188, 1.0, 0.2188, 1.0, 0.1875, 1.0, 0.875, 1.0, 0.9062, 1.0, 0.9062, 1.0, 0.875, 1.0, 0.5938, 1.0, 0.625, 1.0, 0.625, 1.0, 0.5938, 1.0, 0.3125, 1.0, 0.3438, 1.0, 0.3438, 1.0, 0.3125, 1.0, 0.03125, 1.0, 0.0625, 1.0, 0.0625, 1.0, 0.03125, 1.0, 0.7188, 1.0, 0.75, 1.0, 0.75, 1.0, 0.7188, 1.0, 0.4375, 1.0, 0.4688, 1.0, 0.4688, 1.0, 0.4375, 1.0, 0.1562, 1.0, 0.1875, 1.0, 0.1875, 1.0, 0.1562, 1.0, 0.8438, 1.0, 0.875, 1.0, 0.875, 1.0, 0.8438, 1.0, 0.5625, 1.0, 0.5938, 1.0, 0.5938, 1.0, 0.5625, 1.0, 0.2812, 1.0, 0.3125, 1.0, 0.3125, 1.0, 0.2812, 1.0, 0.9688, 1.0, 1.0, 1.0, 1.0, 1.0, 0.9688, 1.0, 0.0, 1.0, 0.03125, 1.0, 0.03125, 1.0, 0.0, 1.0, 0.6875, 1.0, 0.7188, 1.0, 0.7188, 1.0, 0.6875, 1.0, 0.4062, 1.0, 0.4375, 1.0, 0.4375, 1.0, 0.4062, 1.0, 0.125, 1.0, 0.1562, 1.0, 0.1562, 1.0, 0.125, 1.0, 0.8125, 1.0, 0.8438, 1.0, 0.8438, 1.0, 0.8125, 1.0, 0.5312, 1.0, 0.5625, 1.0, 0.5625, 1.0, 0.5312, 1.0, 0.25, 1.0, 0.2812, 1.0, 0.2812, 1.0, 0.25, 1.0, 0.9375, 1.0, 0.9688, 1.0, 0.9688, 1.0, 0.9375, 1.0, 0.6562, 1.0, 0.6875, 1.0, 0.6875, 1.0, 0.6562, 1.0, 0.375, 1.0, 0.4062, 1.0, 0.4062, 1.0, 0.375, 1.0, 0.09375, 1.0, 0.125, 1.0, 0.125, 1.0, 0.09375, 1.0, 0.7812, 1.0, 0.8125, 1.0, 0.8125, 1.0, 0.7812, 1.0, 0.5, 1.0, 0.5312, 1.0, 0.5312, 1.0, 0.5, 1.0, 0.2188, 1.0, 0.25, 1.0, 0.25, 1.0, 0.2188, 1.0, 0.9062, 1.0, 0.9375, 1.0, 0.9375, 1.0, 0.9062, 1.0, 0.6476, 0.5063, 0.6703, 0.5063, 0.6703, 0.5063, 0.6476, 0.5063, 0.3974, 0.5063, 0.4201, 0.5063, 0.4201, 0.5063, 0.3974, 0.5063, 0.5955, 0.4813, 0.6046, 0.4813, 0.6046, 0.4813, 0.5955, 0.4813, 0.3746, 0.5063, 0.3974, 0.5063, 0.3974, 0.5063, 0.3746, 0.5063, 0.6703, 0.5063, 0.6931, 0.5063, 0.6931, 0.5063, 0.6703, 0.5063, 0.3519, 0.5063, 0.3746, 0.5063, 0.3746, 0.5063, 0.3519, 0.5063, 0.6476, 0.5063, 0.6703, 0.5063, 0.6703, 0.5063, 0.6476, 0.5063, 0.3292, 0.5063, 0.3519, 0.5063, 0.3519, 0.5063, 0.3292, 0.5063, 0.6248, 0.5063, 0.6476, 0.5063, 0.6476, 0.5063, 0.6248, 0.5063, 0.4398, 0.4813, 0.449, 0.4813, 0.449, 0.4813, 0.4398, 0.4813, 0.6021, 0.5063, 0.6248, 0.5063, 0.6248, 0.5063, 0.6021, 0.5063, 0.4307, 0.4813, 0.4398, 0.4813, 0.4398, 0.4813, 0.4307, 0.4813, 0.5793, 0.5063, 0.6021, 0.5063, 0.6021, 0.5063, 0.5793, 0.5063, 0.4215, 0.4813, 0.4307, 0.4813, 0.4307, 0.4813, 0.4215, 0.4813, 0.5566, 0.5063, 0.5793, 0.5063, 0.5793, 0.5063, 0.5566, 0.5063, 0.6596, 0.4813, 0.6687, 0.4813, 0.6687, 0.4813, 0.6596, 0.4813, 0.4124, 0.4813, 0.4215, 0.4813, 0.4215, 0.4813, 0.4124, 0.4813, 0.5339, 0.5063, 0.5566, 0.5063, 0.5566, 0.5063, 0.5339, 0.5063, 0.6504, 0.4813, 0.6596, 0.4813, 0.6596, 0.4813, 0.6504, 0.4813, 0.4032, 0.4813, 0.4124, 0.4813, 0.4124, 0.4813, 0.4032, 0.4813, 0.5111, 0.5063, 0.5339, 0.5063, 0.5339, 0.5063, 0.5111, 0.5063, 0.6412, 0.4813, 0.6504, 0.4813, 0.6504, 0.4813, 0.6412, 0.4813, 0.394, 0.4813, 0.4032, 0.4813, 0.4032, 0.4813, 0.394, 0.4813, 0.4884, 0.5063, 0.5111, 0.5063, 0.5111, 0.5063, 0.4884, 0.5063, 0.6321, 0.4813, 0.6412, 0.4813, 0.6412, 0.4813, 0.6321, 0.4813, 0.3849, 0.4813, 0.394, 0.4813, 0.394, 0.4813, 0.3849, 0.4813, 0.4656, 0.5063, 0.4884, 0.5063, 0.4884, 0.5063, 0.4656, 0.5063, 0.6229, 0.4813, 0.6321, 0.4813, 0.6321, 0.4813, 0.6229, 0.4813, 0.3757, 0.4813, 0.3849, 0.4813, 0.3849, 0.4813, 0.3757, 0.4813, 0.4429, 0.5063, 0.4656, 0.5063, 0.4656, 0.5063, 0.4429, 0.5063, 0.6138, 0.4813, 0.6229, 0.4813, 0.6229, 0.4813, 0.6138, 0.4813, 0.4201, 0.5063, 0.4429, 0.5063, 0.4429, 0.5063, 0.4201, 0.5063, 0.5793, 0.5063, 0.6021, 0.5063, 0.6021, 0.5063, 0.5793, 0.5063, 0.3292, 0.5063, 0.3519, 0.5063, 0.3519, 0.5063, 0.3292, 0.5063, 0.6248, 0.5063, 0.6476, 0.5063, 0.6476, 0.5063, 0.6248, 0.5063, 0.4398, 0.4813, 0.449, 0.4813, 0.449, 0.4813, 0.4398, 0.4813, 0.6021, 0.5063, 0.6248, 0.5063, 0.6248, 0.5063, 0.6021, 0.5063, 0.4307, 0.4813, 0.4398, 0.4813, 0.4398, 0.4813, 0.4307, 0.4813, 0.5793, 0.5063, 0.6021, 0.5063, 0.6021, 0.5063, 0.5793, 0.5063, 0.4215, 0.4813, 0.4307, 0.4813, 0.4307, 0.4813, 0.4215, 0.4813, 0.5566, 0.5063, 0.5793, 0.5063, 0.5793, 0.5063, 0.5566, 0.5063, 0.6596, 0.4813, 0.6687, 0.4813, 0.6687, 0.4813, 0.6596, 0.4813, 0.4124, 0.4813, 0.4215, 0.4813, 0.4215, 0.4813, 0.4124, 0.4813, 0.5339, 0.5063, 0.5566, 0.5063, 0.5566, 0.5063, 0.5339, 0.5063, 0.6504, 0.4813, 0.6596, 0.4813, 0.6596, 0.4813, 0.6504, 0.4813, 0.4032, 0.4813, 0.4124, 0.4813, 0.4124, 0.4813, 0.4032, 0.4813, 0.5111, 0.5063, 0.5339, 0.5063, 0.5339, 0.5063, 0.5111, 0.5063, 0.6412, 0.4813, 0.6504, 0.4813, 0.6504, 0.4813, 0.6412, 0.4813, 0.394, 0.4813, 0.4032, 0.4813, 0.4032, 0.4813, 0.394, 0.4813, 0.4884, 0.5063, 0.5111, 0.5063, 0.5111, 0.5063, 0.4884, 0.5063, 0.6321, 0.4813, 0.6412, 0.4813, 0.6412, 0.4813, 0.6321, 0.4813, 0.3849, 0.4813, 0.394, 0.4813, 0.394, 0.4813, 0.3849, 0.4813, 0.4656, 0.5063, 0.4884, 0.5063, 0.4884, 0.5063, 0.4656, 0.5063, 0.6229, 0.4813, 0.6321, 0.4813, 0.6321, 0.4813, 0.6229, 0.4813, 0.3757, 0.4813, 0.3849, 0.4813, 0.3849, 0.4813, 0.3757, 0.4813, 0.4429, 0.5063, 0.4656, 0.5063, 0.4656, 0.5063, 0.4429, 0.5063, 0.6138, 0.4813, 0.6229, 0.4813, 0.6229, 0.4813, 0.6138, 0.4813, 0.4201, 0.5063, 0.4429, 0.5063, 0.4429, 0.5063, 0.4201, 0.5063, 0.6046, 0.4813, 0.6138, 0.4813, 0.6138, 0.4813, 0.6046, 0.4813, 0.3974, 0.5063, 0.4201, 0.5063, 0.4201, 0.5063, 0.3974, 0.5063, 0.5955, 0.4813, 0.6046, 0.4813, 0.6046, 0.4813, 0.5955, 0.4813, 0.3746, 0.5063, 0.3974, 0.5063, 0.3974, 0.5063, 0.3746, 0.5063, 0.6703, 0.5063, 0.6931, 0.5063, 0.6931, 0.5063, 0.6703, 0.5063, 0.3519, 0.5063, 0.3746, 0.5063, 0.3746, 0.5063, 0.3519, 0.5063, 0.5111, 0.5063, 0.5339, 0.5063, 0.5339, 0.5063, 0.5111, 0.5063, 0.4215, 0.4813, 0.4307, 0.4813, 0.4307, 0.4813, 0.4215, 0.4813, 0.5566, 0.5063, 0.5793, 0.5063, 0.5793, 0.5063, 0.5566, 0.5063, 0.6596, 0.4813, 0.6687, 0.4813, 0.6687, 0.4813, 0.6596, 0.4813, 0.4124, 0.4813, 0.4215, 0.4813, 0.4215, 0.4813, 0.4124, 0.4813, 0.5339, 0.5063, 0.5566, 0.5063, 0.5566, 0.5063, 0.5339, 0.5063, 0.6504, 0.4813, 0.6596, 0.4813, 0.6596, 0.4813, 0.6504, 0.4813, 0.4032, 0.4813, 0.4124, 0.4813, 0.4124, 0.4813, 0.4032, 0.4813, 0.5111, 0.5063, 0.5339, 0.5063, 0.5339, 0.5063, 0.5111, 0.5063, 0.6412, 0.4813, 0.6504, 0.4813, 0.6504, 0.4813, 0.6412, 0.4813, 0.394, 0.4813, 0.4032, 0.4813, 0.4032, 0.4813, 0.394, 0.4813, 0.4884, 0.5063, 0.5111, 0.5063, 0.5111, 0.5063, 0.4884, 0.5063, 0.6321, 0.4813, 0.6412, 0.4813, 0.6412, 0.4813, 0.6321, 0.4813, 0.3849, 0.4813, 0.394, 0.4813, 0.394, 0.4813, 0.3849, 0.4813, 0.4656, 0.5063, 0.4884, 0.5063, 0.4884, 0.5063, 0.4656, 0.5063, 0.6229, 0.4813, 0.6321, 0.4813, 0.6321, 0.4813, 0.6229, 0.4813, 0.3757, 0.4813, 0.3849, 0.4813, 0.3849, 0.4813, 0.3757, 0.4813, 0.4429, 0.5063, 0.4656, 0.5063, 0.4656, 0.5063, 0.4429, 0.5063, 0.6138, 0.4813, 0.6229, 0.4813, 0.6229, 0.4813, 0.6138, 0.4813, 0.4201, 0.5063, 0.4429, 0.5063, 0.4429, 0.5063, 0.4201, 0.5063, 0.6046, 0.4813, 0.6138, 0.4813, 0.6138, 0.4813, 0.6046, 0.4813, 0.3974, 0.5063, 0.4201, 0.5063, 0.4201, 0.5063, 0.3974, 0.5063, 0.5955, 0.4813, 0.6046, 0.4813, 0.6046, 0.4813, 0.5955, 0.4813, 0.3746, 0.5063, 0.3974, 0.5063, 0.3974, 0.5063, 0.3746, 0.5063, 0.6703, 0.5063, 0.6931, 0.5063, 0.6931, 0.5063, 0.6703, 0.5063, 0.3519, 0.5063, 0.3746, 0.5063, 0.3746, 0.5063, 0.3519, 0.5063, 0.6476, 0.5063, 0.6703, 0.5063, 0.6703, 0.5063, 0.6476, 0.5063, 0.3292, 0.5063, 0.3519, 0.5063, 0.3519, 0.5063, 0.3292, 0.5063, 0.6248, 0.5063, 0.6476, 0.5063, 0.6476, 0.5063, 0.6248, 0.5063, 0.4398, 0.4813, 0.449, 0.4813, 0.449, 0.4813, 0.4398, 0.4813, 0.6021, 0.5063, 0.6248, 0.5063, 0.6248, 0.5063, 0.6021, 0.5063, 0.4307, 0.4813, 0.4398, 0.4813, 0.4398, 0.4813, 0.4307, 0.4813, 0.4429, 0.5063, 0.4656, 0.5063, 0.4656, 0.5063, 0.4429, 0.5063, 0.6412, 0.4813, 0.6504, 0.4813, 0.6504, 0.4813, 0.6412, 0.4813, 0.394, 0.4813, 0.4032, 0.4813, 0.4032, 0.4813, 0.394, 0.4813, 0.4884, 0.5063, 0.5111, 0.5063, 0.5111, 0.5063, 0.4884, 0.5063, 0.6321, 0.4813, 0.6412, 0.4813, 0.6412, 0.4813, 0.6321, 0.4813, 0.3849, 0.4813, 0.394, 0.4813, 0.394, 0.4813, 0.3849, 0.4813, 0.4656, 0.5063, 0.4884, 0.5063, 0.4884, 0.5063, 0.4656, 0.5063, 0.6229, 0.4813, 0.6321, 0.4813, 0.6321, 0.4813, 0.6229, 0.4813, 0.3757, 0.4813, 0.3849, 0.4813, 0.3849, 0.4813, 0.3757, 0.4813, 0.4429, 0.5063, 0.4656, 0.5063, 0.4656, 0.5063, 0.4429, 0.5063, 0.6138, 0.4813, 0.6229, 0.4813, 0.6229, 0.4813, 0.6138, 0.4813, 0.4201, 0.5063, 0.4429, 0.5063, 0.4429, 0.5063, 0.4201, 0.5063, 0.6046, 0.4813, 0.6138, 0.4813, 0.6138, 0.4813, 0.6046, 0.4813, 0.3974, 0.5063, 0.4201, 0.5063, 0.4201, 0.5063, 0.3974, 0.5063, 0.5955, 0.4813, 0.6046, 0.4813, 0.6046, 0.4813, 0.5955, 0.4813, 0.3746, 0.5063, 0.3974, 0.5063, 0.3974, 0.5063, 0.3746, 0.5063, 0.6703, 0.5063, 0.6931, 0.5063, 0.6931, 0.5063, 0.6703, 0.5063, 0.3519, 0.5063, 0.3746, 0.5063, 0.3746, 0.5063, 0.3519, 0.5063, 0.6476, 0.5063, 0.6703, 0.5063, 0.6703, 0.5063, 0.6476, 0.5063, 0.3292, 0.5063, 0.3519, 0.5063, 0.3519, 0.5063, 0.3292, 0.5063, 0.6248, 0.5063, 0.6476, 0.5063, 0.6476, 0.5063, 0.6248, 0.5063, 0.4398, 0.4813, 0.449, 0.4813, 0.449, 0.4813, 0.4398, 0.4813, 0.6021, 0.5063, 0.6248, 0.5063, 0.6248, 0.5063, 0.6021, 0.5063, 0.4307, 0.4813, 0.4398, 0.4813, 0.4398, 0.4813, 0.4307, 0.4813, 0.5793, 0.5063, 0.6021, 0.5063, 0.6021, 0.5063, 0.5793, 0.5063, 0.4215, 0.4813, 0.4307, 0.4813, 0.4307, 0.4813, 0.4215, 0.4813, 0.5566, 0.5063, 0.5793, 0.5063, 0.5793, 0.5063, 0.5566, 0.5063, 0.6596, 0.4813, 0.6687, 0.4813, 0.6687, 0.4813, 0.6596, 0.4813, 0.4124, 0.4813, 0.4215, 0.4813, 0.4215, 0.4813, 0.4124, 0.4813, 0.5339, 0.5063, 0.5566, 0.5063, 0.5566, 0.5063, 0.5339, 0.5063, 0.6504, 0.4813, 0.6596, 0.4813, 0.6596, 0.4813, 0.6504, 0.4813, 0.4032, 0.4813, 0.4124, 0.4813, 0.4124, 0.4813, 0.4032, 0.4813, 0.3746, 0.5063, 0.3974, 0.5063, 0.3974, 0.5063, 0.3746, 0.5063, 0.6138, 0.4813, 0.6229, 0.4813, 0.6229, 0.4813, 0.6138, 0.4813, 0.4201, 0.5063, 0.4429, 0.5063, 0.4429, 0.5063, 0.4201, 0.5063, 0.6046, 0.4813, 0.6138, 0.4813, 0.6138, 0.4813, 0.6046, 0.4813, 0.3974, 0.5063, 0.4201, 0.5063, 0.4201, 0.5063, 0.3974, 0.5063, 0.5955, 0.4813, 0.6046, 0.4813, 0.6046, 0.4813, 0.5955, 0.4813, 0.3746, 0.5063, 0.3974, 0.5063, 0.3974, 0.5063, 0.3746, 0.5063, 0.6703, 0.5063, 0.6931, 0.5063, 0.6931, 0.5063, 0.6703, 0.5063, 0.3519, 0.5063, 0.3746, 0.5063, 0.3746, 0.5063, 0.3519, 0.5063, 0.6476, 0.5063, 0.6703, 0.5063, 0.6703, 0.5063, 0.6476, 0.5063, 0.3292, 0.5063, 0.3519, 0.5063, 0.3519, 0.5063, 0.3292, 0.5063, 0.6248, 0.5063, 0.6476, 0.5063, 0.6476, 0.5063, 0.6248, 0.5063, 0.4398, 0.4813, 0.449, 0.4813, 0.449, 0.4813, 0.4398, 0.4813, 0.6021, 0.5063, 0.6248, 0.5063, 0.6248, 0.5063, 0.6021, 0.5063, 0.4307, 0.4813, 0.4398, 0.4813, 0.4398, 0.4813, 0.4307, 0.4813, 0.5793, 0.5063, 0.6021, 0.5063, 0.6021, 0.5063, 0.5793, 0.5063, 0.4215, 0.4813, 0.4307, 0.4813, 0.4307, 0.4813, 0.4215, 0.4813, 0.5566, 0.5063, 0.5793, 0.5063, 0.5793, 0.5063, 0.5566, 0.5063, 0.6596, 0.4813, 0.6687, 0.4813, 0.6687, 0.4813, 0.6596, 0.4813, 0.4124, 0.4813, 0.4215, 0.4813, 0.4215, 0.4813, 0.4124, 0.4813, 0.5339, 0.5063, 0.5566, 0.5063, 0.5566, 0.5063, 0.5339, 0.5063, 0.6504, 0.4813, 0.6596, 0.4813, 0.6596, 0.4813, 0.6504, 0.4813, 0.4032, 0.4813, 0.4124, 0.4813, 0.4124, 0.4813, 0.4032, 0.4813, 0.5111, 0.5063, 0.5339, 0.5063, 0.5339, 0.5063, 0.5111, 0.5063, 0.6412, 0.4813, 0.6504, 0.4813, 0.6504, 0.4813, 0.6412, 0.4813, 0.394, 0.4813, 0.4032, 0.4813, 0.4032, 0.4813, 0.394, 0.4813, 0.4884, 0.5063, 0.5111, 0.5063, 0.5111, 0.5063, 0.4884, 0.5063, 0.6321, 0.4813, 0.6412, 0.4813, 0.6412, 0.4813, 0.6321, 0.4813, 0.3849, 0.4813, 0.394, 0.4813, 0.394, 0.4813, 0.3849, 0.4813, 0.4656, 0.5063, 0.4884, 0.5063, 0.4884, 0.5063, 0.4656, 0.5063, 0.6229, 0.4813, 0.6321, 0.4813, 0.6321, 0.4813, 0.6229, 0.4813, 0.3757, 0.4813, 0.3849, 0.4813, 0.3849, 0.4813, 0.3757, 0.4813, 0.4398, 0.4813, 0.449, 0.4813, 0.449, 0.4813, 0.4398, 0.4813, 0.6703, 0.5063, 0.6931, 0.5063, 0.6931, 0.5063, 0.6703, 0.5063, 0.3519, 0.5063, 0.3746, 0.5063, 0.3746, 0.5063, 0.3519, 0.5063, 0.6476, 0.5063, 0.6703, 0.5063, 0.6703, 0.5063, 0.6476, 0.5063, 0.3292, 0.5063, 0.3519, 0.5063, 0.3519, 0.5063, 0.3292, 0.5063, 0.6248, 0.5063, 0.6476, 0.5063, 0.6476, 0.5063, 0.6248, 0.5063, 0.4398, 0.4813, 0.449, 0.4813, 0.449, 0.4813, 0.4398, 0.4813, 0.6021, 0.5063, 0.6248, 0.5063, 0.6248, 0.5063, 0.6021, 0.5063, 0.4307, 0.4813, 0.4398, 0.4813, 0.4398, 0.4813, 0.4307, 0.4813, 0.5793, 0.5063, 0.6021, 0.5063, 0.6021, 0.5063, 0.5793, 0.5063, 0.4215, 0.4813, 0.4307, 0.4813, 0.4307, 0.4813, 0.4215, 0.4813, 0.5566, 0.5063, 0.5793, 0.5063, 0.5793, 0.5063, 0.5566, 0.5063, 0.6596, 0.4813, 0.6687, 0.4813, 0.6687, 0.4813, 0.6596, 0.4813, 0.4124, 0.4813, 0.4215, 0.4813, 0.4215, 0.4813, 0.4124, 0.4813, 0.5339, 0.5063, 0.5566, 0.5063, 0.5566, 0.5063, 0.5339, 0.5063, 0.6504, 0.4813, 0.6596, 0.4813, 0.6596, 0.4813, 0.6504, 0.4813, 0.4032, 0.4813, 0.4124, 0.4813, 0.4124, 0.4813, 0.4032, 0.4813, 0.5111, 0.5063, 0.5339, 0.5063, 0.5339, 0.5063, 0.5111, 0.5063, 0.6412, 0.4813, 0.6504, 0.4813, 0.6504, 0.4813, 0.6412, 0.4813, 0.394, 0.4813, 0.4032, 0.4813, 0.4032, 0.4813, 0.394, 0.4813, 0.4884, 0.5063, 0.5111, 0.5063, 0.5111, 0.5063, 0.4884, 0.5063, 0.6321, 0.4813, 0.6412, 0.4813, 0.6412, 0.4813, 0.6321, 0.4813, 0.3849, 0.4813, 0.394, 0.4813, 0.394, 0.4813, 0.3849, 0.4813, 0.4656, 0.5063, 0.4884, 0.5063, 0.4884, 0.5063, 0.4656, 0.5063, 0.6229, 0.4813, 0.6321, 0.4813, 0.6321, 0.4813, 0.6229, 0.4813, 0.3757, 0.4813, 0.3849, 0.4813, 0.3849, 0.4813, 0.3757, 0.4813, 0.4429, 0.5063, 0.4656, 0.5063, 0.4656, 0.5063, 0.4429, 0.5063, 0.6138, 0.4813, 0.6229, 0.4813, 0.6229, 0.4813, 0.6138, 0.4813, 0.4201, 0.5063, 0.4429, 0.5063, 0.4429, 0.5063, 0.4201, 0.5063, 0.6046, 0.4813, 0.6138, 0.4813, 0.6138, 0.4813, 0.6046, 0.4813, 0.3974, 0.5063, 0.4201, 0.5063, 0.4201, 0.5063, 0.3974, 0.5063, 0.5955, 0.4813, 0.6046, 0.4813, 0.6046, 0.4813, 0.5955, 0.4813, 0.4124, 0.4813, 0.4215, 0.4813, 0.4215, 0.4813, 0.4124, 0.4813, 0.6021, 0.5063, 0.6248, 0.5063, 0.6248, 0.5063, 0.6021, 0.5063, 0.4307, 0.4813, 0.4398, 0.4813, 0.4398, 0.4813, 0.4307, 0.4813, 0.5793, 0.5063, 0.6021, 0.5063, 0.6021, 0.5063, 0.5793, 0.5063, 0.4215, 0.4813, 0.4307, 0.4813, 0.4307, 0.4813, 0.4215, 0.4813, 0.5566, 0.5063, 0.5793, 0.5063, 0.5793, 0.5063, 0.5566, 0.5063, 0.6596, 0.4813, 0.6687, 0.4813, 0.6687, 0.4813, 0.6596, 0.4813, 0.4124, 0.4813, 0.4215, 0.4813, 0.4215, 0.4813, 0.4124, 0.4813, 0.5339, 0.5063, 0.5566, 0.5063, 0.5566, 0.5063, 0.5339, 0.5063, 0.6504, 0.4813, 0.6596, 0.4813, 0.6596, 0.4813, 0.6504, 0.4813, 0.4032, 0.4813, 0.4124, 0.4813, 0.4124, 0.4813, 0.4032, 0.4813, 0.5111, 0.5063, 0.5339, 0.5063, 0.5339, 0.5063, 0.5111, 0.5063, 0.6412, 0.4813, 0.6504, 0.4813, 0.6504, 0.4813, 0.6412, 0.4813, 0.394, 0.4813, 0.4032, 0.4813, 0.4032, 0.4813, 0.394, 0.4813, 0.4884, 0.5063, 0.5111, 0.5063, 0.5111, 0.5063, 0.4884, 0.5063, 0.6321, 0.4813, 0.6412, 0.4813, 0.6412, 0.4813, 0.6321, 0.4813, 0.3849, 0.4813, 0.394, 0.4813, 0.394, 0.4813, 0.3849, 0.4813, 0.4656, 0.5063, 0.4884, 0.5063, 0.4884, 0.5063, 0.4656, 0.5063, 0.6229, 0.4813, 0.6321, 0.4813, 0.6321, 0.4813, 0.6229, 0.4813, 0.3757, 0.4813, 0.3849, 0.4813, 0.3849, 0.4813, 0.3757, 0.4813, 0.4429, 0.5063, 0.4656, 0.5063, 0.4656, 0.5063, 0.4429, 0.5063, 0.6138, 0.4813, 0.6229, 0.4813, 0.6229, 0.4813, 0.6138, 0.4813, 0.4201, 0.5063, 0.4429, 0.5063, 0.4429, 0.5063, 0.4201, 0.5063, 0.6046, 0.4813, 0.6138, 0.4813, 0.6138, 0.4813, 0.6046, 0.4813, 0.3974, 0.5063, 0.4201, 0.5063, 0.4201, 0.5063, 0.3974, 0.5063, 0.5955, 0.4813, 0.6046, 0.4813, 0.6046, 0.4813, 0.5955, 0.4813, 0.3746, 0.5063, 0.3974, 0.5063, 0.3974, 0.5063, 0.3746, 0.5063, 0.6703, 0.5063, 0.6931, 0.5063, 0.6931, 0.5063, 0.6703, 0.5063, 0.3519, 0.5063, 0.3746, 0.5063, 0.3746, 0.5063, 0.3519, 0.5063, 0.6476, 0.5063, 0.6703, 0.5063, 0.6703, 0.5063, 0.6476, 0.5063, 0.3292, 0.5063, 0.3519, 0.5063, 0.3519, 0.5063, 0.3292, 0.5063, 0.6248, 0.5063, 0.6476, 0.5063, 0.6476, 0.5063, 0.6248, 0.5063, 0.3849, 0.4813, 0.394, 0.4813, 0.394, 0.4813, 0.3849, 0.4813, 0.5339, 0.5063, 0.5566, 0.5063, 0.5566, 0.5063, 0.5339, 0.5063, 0.6504, 0.4813, 0.6596, 0.4813, 0.6596, 0.4813, 0.6504, 0.4813, 0.4032, 0.4813, 0.4124, 0.4813, 0.4124, 0.4813, 0.4032, 0.4813, 0.5111, 0.5063, 0.5339, 0.5063, 0.5339, 0.5063, 0.5111, 0.5063, 0.6412, 0.4813, 0.6504, 0.4813, 0.6504, 0.4813, 0.6412, 0.4813, 0.394, 0.4813, 0.4032, 0.4813, 0.4032, 0.4813, 0.394, 0.4813, 0.4884, 0.5063, 0.5111, 0.5063, 0.5111, 0.5063, 0.4884, 0.5063, 0.6321, 0.4813, 0.6412, 0.4813, 0.6412, 0.4813, 0.6321, 0.4813, 0.3849, 0.4813, 0.394, 0.4813, 0.394, 0.4813, 0.3849, 0.4813, 0.4656, 0.5063, 0.4884, 0.5063, 0.4884, 0.5063, 0.4656, 0.5063, 0.6229, 0.4813, 0.6321, 0.4813, 0.6321, 0.4813, 0.6229, 0.4813, 0.3757, 0.4813, 0.3849, 0.4813, 0.3849, 0.4813, 0.3757, 0.4813, 0.4429, 0.5063, 0.4656, 0.5063, 0.4656, 0.5063, 0.4429, 0.5063, 0.6138, 0.4813, 0.6229, 0.4813, 0.6229, 0.4813, 0.6138, 0.4813, 0.4201, 0.5063, 0.4429, 0.5063, 0.4429, 0.5063, 0.4201, 0.5063, 0.6046, 0.4813, 0.6138, 0.4813, 0.6138, 0.4813, 0.6046, 0.4813, 0.3974, 0.5063, 0.4201, 0.5063, 0.4201, 0.5063, 0.3974, 0.5063, 0.5955, 0.4813, 0.6046, 0.4813, 0.6046, 0.4813, 0.5955, 0.4813, 0.3746, 0.5063, 0.3974, 0.5063, 0.3974, 0.5063, 0.3746, 0.5063, 0.6703, 0.5063, 0.6931, 0.5063, 0.6931, 0.5063, 0.6703, 0.5063, 0.3519, 0.5063, 0.3746, 0.5063, 0.3746, 0.5063, 0.3519, 0.5063, 0.6476, 0.5063, 0.6703, 0.5063, 0.6703, 0.5063, 0.6476, 0.5063, 0.3292, 0.5063, 0.3519, 0.5063, 0.3519, 0.5063, 0.3292, 0.5063, 0.6248, 0.5063, 0.6476, 0.5063, 0.6476, 0.5063, 0.6248, 0.5063, 0.4398, 0.4813, 0.449, 0.4813, 0.449, 0.4813, 0.4398, 0.4813, 0.6021, 0.5063, 0.6248, 0.5063, 0.6248, 0.5063, 0.6021, 0.5063, 0.4307, 0.4813, 0.4398, 0.4813, 0.4398, 0.4813, 0.4307, 0.4813, 0.5793, 0.5063, 0.6021, 0.5063, 0.6021, 0.5063, 0.5793, 0.5063, 0.4215, 0.4813, 0.4307, 0.4813, 0.4307, 0.4813, 0.4215, 0.4813, 0.5566, 0.5063, 0.5793, 0.5063, 0.5793, 0.5063, 0.5566, 0.5063, 0.6596, 0.4813, 0.6687, 0.4813, 0.6687, 0.4813, 0.6596, 0.4813, 0.3974, 0.5063, 0.4201, 0.5063, 0.4201, 0.5063, 0.3974, 0.5063, 0.4656, 0.5063, 0.4884, 0.5063, 0.4884, 0.5063, 0.4656, 0.5063, 0.6229, 0.4813, 0.6321, 0.4813, 0.6321, 0.4813, 0.6229, 0.4813, 0.3757, 0.4813, 0.3849, 0.4813, 0.3849, 0.4813, 0.3757, 0.4813, 0.4429, 0.5063, 0.4656, 0.5063, 0.4656, 0.5063, 0.4429, 0.5063, 0.6138, 0.4813, 0.6229, 0.4813, 0.6229, 0.4813, 0.6138, 0.4813, 0.4201, 0.5063, 0.4429, 0.5063, 0.4429, 0.5063, 0.4201, 0.5063, 0.6046, 0.4813, 0.6138, 0.4813, 0.6138, 0.4813, 0.6046, 0.4813, 0.3974, 0.5063, 0.4201, 0.5063, 0.4201, 0.5063, 0.3974, 0.5063, 0.5955, 0.4813, 0.6046, 0.4813, 0.6046, 0.4813, 0.5955, 0.4813, 0.3746, 0.5063, 0.3974, 0.5063, 0.3974, 0.5063, 0.3746, 0.5063, 0.6703, 0.5063, 0.6931, 0.5063, 0.6931, 0.5063, 0.6703, 0.5063, 0.3519, 0.5063, 0.3746, 0.5063, 0.3746, 0.5063, 0.3519, 0.5063, 0.6476, 0.5063, 0.6703, 0.5063, 0.6703, 0.5063, 0.6476, 0.5063, 0.3292, 0.5063, 0.3519, 0.5063, 0.3519, 0.5063, 0.3292, 0.5063, 0.6248, 0.5063, 0.6476, 0.5063, 0.6476, 0.5063, 0.6248, 0.5063, 0.4398, 0.4813, 0.449, 0.4813, 0.449, 0.4813, 0.4398, 0.4813, 0.6021, 0.5063, 0.6248, 0.5063, 0.6248, 0.5063, 0.6021, 0.5063, 0.4307, 0.4813, 0.4398, 0.4813, 0.4398, 0.4813, 0.4307, 0.4813, 0.5793, 0.5063, 0.6021, 0.5063, 0.6021, 0.5063, 0.5793, 0.5063, 0.4215, 0.4813, 0.4307, 0.4813, 0.4307, 0.4813, 0.4215, 0.4813, 0.5566, 0.5063, 0.5793, 0.5063, 0.5793, 0.5063, 0.5566, 0.5063, 0.6596, 0.4813, 0.6687, 0.4813, 0.6687, 0.4813, 0.6596, 0.4813, 0.4124, 0.4813, 0.4215, 0.4813, 0.4215, 0.4813, 0.4124, 0.4813, 0.5339, 0.5063, 0.5566, 0.5063, 0.5566, 0.5063, 0.5339, 0.5063, 0.6504, 0.4813, 0.6596, 0.4813, 0.6596, 0.4813, 0.6504, 0.4813, 0.4032, 0.4813, 0.4124, 0.4813, 0.4124, 0.4813, 0.4032, 0.4813, 0.5111, 0.5063, 0.5339, 0.5063, 0.5339, 0.5063, 0.5111, 0.5063, 0.6412, 0.4813, 0.6504, 0.4813, 0.6504, 0.4813, 0.6412, 0.4813, 0.394, 0.4813, 0.4032, 0.4813, 0.4032, 0.4813, 0.394, 0.4813, 0.4884, 0.5063, 0.5111, 0.5063, 0.5111, 0.5063, 0.4884, 0.5063, 0.6321, 0.4813, 0.6412, 0.4813, 0.6412, 0.4813, 0.6321, 0.4813, 0.3292, 0.5063, 0.3519, 0.5063, 0.3519, 0.5063, 0.3292, 0.5063, 0.5955, 0.4813, 0.6046, 0.4813, 0.6046, 0.4813, 0.5955, 0.4813, 0.3746, 0.5063, 0.3974, 0.5063, 0.3974, 0.5063, 0.3746, 0.5063, 0.6703, 0.5063, 0.6931, 0.5063, 0.6931, 0.5063, 0.6703, 0.5063, 0.3519, 0.5063, 0.3746, 0.5063, 0.3746, 0.5063, 0.3519, 0.5063, 0.6476, 0.5063, 0.6703, 0.5063, 0.6703, 0.5063, 0.6476, 0.5063, 0.3292, 0.5063, 0.3519, 0.5063, 0.3519, 0.5063, 0.3292, 0.5063, 0.6248, 0.5063, 0.6476, 0.5063, 0.6476, 0.5063, 0.6248, 0.5063, 0.4398, 0.4813, 0.449, 0.4813, 0.449, 0.4813, 0.4398, 0.4813, 0.6021, 0.5063, 0.6248, 0.5063, 0.6248, 0.5063, 0.6021, 0.5063, 0.4307, 0.4813, 0.4398, 0.4813, 0.4398, 0.4813, 0.4307, 0.4813, 0.5793, 0.5063, 0.6021, 0.5063, 0.6021, 0.5063, 0.5793, 0.5063, 0.4215, 0.4813, 0.4307, 0.4813, 0.4307, 0.4813, 0.4215, 0.4813, 0.5566, 0.5063, 0.5793, 0.5063, 0.5793, 0.5063, 0.5566, 0.5063, 0.6596, 0.4813, 0.6687, 0.4813, 0.6687, 0.4813, 0.6596, 0.4813, 0.4124, 0.4813, 0.4215, 0.4813, 0.4215, 0.4813, 0.4124, 0.4813, 0.5339, 0.5063, 0.5566, 0.5063, 0.5566, 0.5063, 0.5339, 0.5063, 0.6504, 0.4813, 0.6596, 0.4813, 0.6596, 0.4813, 0.6504, 0.4813, 0.4032, 0.4813, 0.4124, 0.4813, 0.4124, 0.4813, 0.4032, 0.4813, 0.5111, 0.5063, 0.5339, 0.5063, 0.5339, 0.5063, 0.5111, 0.5063, 0.6412, 0.4813, 0.6504, 0.4813, 0.6504, 0.4813, 0.6412, 0.4813, 0.394, 0.4813, 0.4032, 0.4813, 0.4032, 0.4813, 0.394, 0.4813, 0.4884, 0.5063, 0.5111, 0.5063, 0.5111, 0.5063, 0.4884, 0.5063, 0.6321, 0.4813, 0.6412, 0.4813, 0.6412, 0.4813, 0.6321, 0.4813, 0.3849, 0.4813, 0.394, 0.4813, 0.394, 0.4813, 0.3849, 0.4813, 0.4656, 0.5063, 0.4884, 0.5063, 0.4884, 0.5063, 0.4656, 0.5063, 0.6229, 0.4813, 0.6321, 0.4813, 0.6321, 0.4813, 0.6229, 0.4813, 0.3757, 0.4813, 0.3849, 0.4813, 0.3849, 0.4813, 0.3757, 0.4813, 0.4429, 0.5063, 0.4656, 0.5063, 0.4656, 0.5063, 0.4429, 0.5063, 0.6138, 0.4813, 0.6229, 0.4813, 0.6229, 0.4813, 0.6138, 0.4813, 0.4201, 0.5063, 0.4429, 0.5063, 0.4429, 0.5063, 0.4201, 0.5063, 0.6046, 0.4813, 0.6138, 0.4813, 0.6138, 0.4813, 0.6046, 0.4813, 0.4215, 0.4813, 0.4307, 0.4813, 0.4307, 0.4813, 0.4215, 0.4813, 0.6248, 0.5063, 0.6476, 0.5063, 0.6476, 0.5063, 0.6248, 0.5063, 0.4398, 0.4813, 0.449, 0.4813, 0.449, 0.4813, 0.4398, 0.4813, 0.6021, 0.5063, 0.6248, 0.5063, 0.6248, 0.5063, 0.6021, 0.5063, 0.4307, 0.4813, 0.4398, 0.4813, 0.4398, 0.4813, 0.4307, 0.4813, 0.5793, 0.5063, 0.6021, 0.5063, 0.6021, 0.5063, 0.5793, 0.5063, 0.4215, 0.4813, 0.4307, 0.4813, 0.4307, 0.4813, 0.4215, 0.4813, 0.5566, 0.5063, 0.5793, 0.5063, 0.5793, 0.5063, 0.5566, 0.5063, 0.6596, 0.4813, 0.6687, 0.4813, 0.6687, 0.4813, 0.6596, 0.4813, 0.4124, 0.4813, 0.4215, 0.4813, 0.4215, 0.4813, 0.4124, 0.4813, 0.5339, 0.5063, 0.5566, 0.5063, 0.5566, 0.5063, 0.5339, 0.5063, 0.6504, 0.4813, 0.6596, 0.4813, 0.6596, 0.4813, 0.6504, 0.4813, 0.4032, 0.4813, 0.4124, 0.4813, 0.4124, 0.4813, 0.4032, 0.4813, 0.5111, 0.5063, 0.5339, 0.5063, 0.5339, 0.5063, 0.5111, 0.5063, 0.6412, 0.4813, 0.6504, 0.4813, 0.6504, 0.4813, 0.6412, 0.4813, 0.394, 0.4813, 0.4032, 0.4813, 0.4032, 0.4813, 0.394, 0.4813, 0.4884, 0.5063, 0.5111, 0.5063, 0.5111, 0.5063, 0.4884, 0.5063, 0.6321, 0.4813, 0.6412, 0.4813, 0.6412, 0.4813, 0.6321, 0.4813, 0.3849, 0.4813, 0.394, 0.4813, 0.394, 0.4813, 0.3849, 0.4813, 0.4656, 0.5063, 0.4884, 0.5063, 0.4884, 0.5063, 0.4656, 0.5063, 0.6229, 0.4813, 0.6321, 0.4813, 0.6321, 0.4813, 0.6229, 0.4813, 0.3757, 0.4813, 0.3849, 0.4813, 0.3849, 0.4813, 0.3757, 0.4813, 0.4429, 0.5063, 0.4656, 0.5063, 0.4656, 0.5063, 0.4429, 0.5063, 0.6138, 0.4813, 0.6229, 0.4813, 0.6229, 0.4813, 0.6138, 0.4813, 0.4201, 0.5063, 0.4429, 0.5063, 0.4429, 0.5063, 0.4201, 0.5063, 0.6046, 0.4813, 0.6138, 0.4813, 0.6138, 0.4813, 0.6046, 0.4813, 0.3974, 0.5063, 0.4201, 0.5063, 0.4201, 0.5063, 0.3974, 0.5063, 0.5955, 0.4813, 0.6046, 0.4813, 0.6046, 0.4813, 0.5955, 0.4813, 0.3746, 0.5063, 0.3974, 0.5063, 0.3974, 0.5063, 0.3746, 0.5063, 0.6703, 0.5063, 0.6931, 0.5063, 0.6931, 0.5063, 0.6703, 0.5063, 0.3519, 0.5063, 0.3746, 0.5063, 0.3746, 0.5063, 0.3519, 0.5063, 0.6476, 0.5063, 0.6703, 0.5063, 0.6703, 0.5063, 0.6476, 0.5063, 0.6412, 0.4813, 0.6504, 0.4813, 0.6504, 0.4813, 0.6412, 0.4813, 0.5566, 0.5063, 0.5793, 0.5063, 0.5793, 0.5063, 0.5566, 0.5063, 0.6596, 0.4813, 0.6687, 0.4813, 0.6687, 0.4813, 0.6596, 0.4813, 0.4124, 0.4813, 0.4215, 0.4813, 0.4215, 0.4813, 0.4124, 0.4813, 0.5339, 0.5063, 0.5566, 0.5063, 0.5566, 0.5063, 0.5339, 0.5063, 0.6504, 0.4813, 0.6596, 0.4813, 0.6596, 0.4813, 0.6504, 0.4813, 0.4032, 0.4813, 0.4124, 0.4813, 0.4124, 0.4813, 0.4032, 0.4813, 0.5111, 0.5063, 0.5339, 0.5063, 0.5339, 0.5063, 0.5111, 0.5063, 0.6412, 0.4813, 0.6504, 0.4813, 0.6504, 0.4813, 0.6412, 0.4813, 0.394, 0.4813, 0.4032, 0.4813, 0.4032, 0.4813, 0.394, 0.4813, 0.4884, 0.5063, 0.5111, 0.5063, 0.5111, 0.5063, 0.4884, 0.5063, 0.6321, 0.4813, 0.6412, 0.4813, 0.6412, 0.4813, 0.6321, 0.4813, 0.3849, 0.4813, 0.394, 0.4813, 0.394, 0.4813, 0.3849, 0.4813, 0.4656, 0.5063, 0.4884, 0.5063, 0.4884, 0.5063, 0.4656, 0.5063, 0.6229, 0.4813, 0.6321, 0.4813, 0.6321, 0.4813, 0.6229, 0.4813, 0.3757, 0.4813, 0.3849, 0.4813, 0.3849, 0.4813, 0.3757, 0.4813, 0.4429, 0.5063, 0.4656, 0.5063, 0.4656, 0.5063, 0.4429, 0.5063, 0.6138, 0.4813, 0.6229, 0.4813, 0.6229, 0.4813, 0.6138, 0.4813, 0.4201, 0.5063, 0.4429, 0.5063, 0.4429, 0.5063, 0.4201, 0.5063, 0.6046, 0.4813, 0.6138, 0.4813, 0.6138, 0.4813, 0.6046, 0.4813, 0.3974, 0.5063, 0.4201, 0.5063, 0.4201, 0.5063, 0.3974, 0.5063, 0.5955, 0.4813, 0.6046, 0.4813, 0.6046, 0.4813, 0.5955, 0.4813, 0.3746, 0.5063, 0.3974, 0.5063, 0.3974, 0.5063, 0.3746, 0.5063, 0.6703, 0.5063, 0.6931, 0.5063, 0.6931, 0.5063, 0.6703, 0.5063, 0.3519, 0.5063, 0.3746, 0.5063, 0.3746, 0.5063, 0.3519, 0.5063, 0.6476, 0.5063, 0.6703, 0.5063, 0.6703, 0.5063, 0.6476, 0.5063, 0.3292, 0.5063, 0.3519, 0.5063, 0.3519, 0.5063, 0.3292, 0.5063, 0.6248, 0.5063, 0.6476, 0.5063, 0.6476, 0.5063, 0.6248, 0.5063, 0.4398, 0.4813, 0.449, 0.4813, 0.449, 0.4813, 0.4398, 0.4813, 0.6021, 0.5063, 0.6248, 0.5063, 0.6248, 0.5063, 0.6021, 0.5063, 0.4307, 0.4813, 0.4398, 0.4813, 0.4398, 0.4813, 0.4307, 0.4813, 0.5793, 0.5063, 0.6021, 0.5063, 0.6021, 0.5063, 0.5793, 0.5063, 0.6138, 0.4813, 0.6229, 0.4813, 0.6229, 0.4813, 0.6138, 0.4813, 0.394, 0.4813, 0.4032, 0.4813, 0.4032, 0.4813, 0.394, 0.4813, 0.4884, 0.5063, 0.5111, 0.5063, 0.5111, 0.5063, 0.4884, 0.5063, 0.6321, 0.4813, 0.6412, 0.4813, 0.6412, 0.4813, 0.6321, 0.4813, 0.3849, 0.4813, 0.394, 0.4813, 0.394, 0.4813, 0.3849, 0.4813, 0.4656, 0.5063, 0.4884, 0.5063, 0.4884, 0.5063, 0.4656, 0.5063, 0.6229, 0.4813, 0.6321, 0.4813, 0.6321, 0.4813, 0.6229, 0.4813, 0.3757, 0.4813, 0.3849, 0.4813, 0.3849, 0.4813, 0.3757, 0.4813, 0.4429, 0.5063, 0.4656, 0.5063, 0.4656, 0.5063, 0.4429, 0.5063, 0.6138, 0.4813, 0.6229, 0.4813, 0.6229, 0.4813, 0.6138, 0.4813, 0.4201, 0.5063, 0.4429, 0.5063, 0.4429, 0.5063, 0.4201, 0.5063, 0.6046, 0.4813, 0.6138, 0.4813, 0.6138, 0.4813, 0.6046, 0.4813, 0.3974, 0.5063, 0.4201, 0.5063, 0.4201, 0.5063, 0.3974, 0.5063, 0.5955, 0.4813, 0.6046, 0.4813, 0.6046, 0.4813, 0.5955, 0.4813, 0.3746, 0.5063, 0.3974, 0.5063, 0.3974, 0.5063, 0.3746, 0.5063, 0.6703, 0.5063, 0.6931, 0.5063, 0.6931, 0.5063, 0.6703, 0.5063, 0.3519, 0.5063, 0.3746, 0.5063, 0.3746, 0.5063, 0.3519, 0.5063, 0.6476, 0.5063, 0.6703, 0.5063, 0.6703, 0.5063, 0.6476, 0.5063, 0.3292, 0.5063, 0.3519, 0.5063, 0.3519, 0.5063, 0.3292, 0.5063, 0.6248, 0.5063, 0.6476, 0.5063, 0.6476, 0.5063, 0.6248, 0.5063, 0.4398, 0.4813, 0.449, 0.4813, 0.449, 0.4813, 0.4398, 0.4813, 0.6021, 0.5063, 0.6248, 0.5063, 0.6248, 0.5063, 0.6021, 0.5063, 0.4307, 0.4813, 0.4398, 0.4813, 0.4398, 0.4813, 0.4307, 0.4813, 0.5793, 0.5063, 0.6021, 0.5063, 0.6021, 0.5063, 0.5793, 0.5063, 0.4215, 0.4813, 0.4307, 0.4813, 0.4307, 0.4813, 0.4215, 0.4813, 0.5566, 0.5063, 0.5793, 0.5063, 0.5793, 0.5063, 0.5566, 0.5063, 0.6596, 0.4813, 0.6687, 0.4813, 0.6687, 0.4813, 0.6596, 0.4813, 0.4124, 0.4813, 0.4215, 0.4813, 0.4215, 0.4813, 0.4124, 0.4813, 0.5339, 0.5063, 0.5566, 0.5063, 0.5566, 0.5063, 0.5339, 0.5063, 0.6504, 0.4813, 0.6596, 0.4813, 0.6596, 0.4813, 0.6504, 0.4813, 0.4032, 0.4813, 0.4124, 0.4813, 0.4124, 0.4813, 0.4032, 0.4813, 0.5111, 0.5063, 0.5339, 0.5063, 0.5339, 0.5063, 0.5111, 0.5063, 0.6703, 0.5063, 0.6931, 0.5063, 0.6931, 0.5063, 0.6703, 0.5063, 0.4201, 0.5063, 0.4429, 0.5063, 0.4429, 0.5063, 0.4201, 0.5063, 0.6046, 0.4813, 0.6138, 0.4813, 0.6138, 0.4813, 0.6046, 0.4813, 0.3974, 0.5063, 0.4201, 0.5063, 0.4201, 0.5063, 0.3974, 0.5063, 0.5955, 0.4813, 0.6046, 0.4813, 0.6046, 0.4813, 0.5955, 0.4813, 0.3746, 0.5063, 0.3974, 0.5063, 0.3974, 0.5063, 0.3746, 0.5063, 0.6703, 0.5063, 0.6931, 0.5063, 0.6931, 0.5063, 0.6703, 0.5063, 0.3519, 0.5063, 0.3746, 0.5063, 0.3746, 0.5063, 0.3519, 0.5063, 0.6476, 0.5063, 0.6703, 0.5063, 0.6703, 0.5063, 0.6476, 0.5063, 0.3292, 0.5063, 0.3519, 0.5063, 0.3519, 0.5063, 0.3292, 0.5063, 0.6248, 0.5063, 0.6476, 0.5063, 0.6476, 0.5063, 0.6248, 0.5063, 0.4398, 0.4813, 0.449, 0.4813, 0.449, 0.4813, 0.4398, 0.4813, 0.6021, 0.5063, 0.6248, 0.5063, 0.6248, 0.5063, 0.6021, 0.5063, 0.4307, 0.4813, 0.4398, 0.4813, 0.4398, 0.4813, 0.4307, 0.4813, 0.5793, 0.5063, 0.6021, 0.5063, 0.6021, 0.5063, 0.5793, 0.5063, 0.4215, 0.4813, 0.4307, 0.4813, 0.4307, 0.4813, 0.4215, 0.4813, 0.5566, 0.5063, 0.5793, 0.5063, 0.5793, 0.5063, 0.5566, 0.5063, 0.6596, 0.4813, 0.6687, 0.4813, 0.6687, 0.4813, 0.6596, 0.4813, 0.4124, 0.4813, 0.4215, 0.4813, 0.4215, 0.4813, 0.4124, 0.4813, 0.5339, 0.5063, 0.5566, 0.5063, 0.5566, 0.5063, 0.5339, 0.5063, 0.6504, 0.4813, 0.6596, 0.4813, 0.6596, 0.4813, 0.6504, 0.4813, 0.4032, 0.4813, 0.4124, 0.4813, 0.4124, 0.4813, 0.4032, 0.4813, 0.5111, 0.5063, 0.5339, 0.5063, 0.5339, 0.5063, 0.5111, 0.5063, 0.6412, 0.4813, 0.6504, 0.4813, 0.6504, 0.4813, 0.6412, 0.4813, 0.394, 0.4813, 0.4032, 0.4813, 0.4032, 0.4813, 0.394, 0.4813, 0.4884, 0.5063, 0.5111, 0.5063, 0.5111, 0.5063, 0.4884, 0.5063, 0.6321, 0.4813, 0.6412, 0.4813, 0.6412, 0.4813, 0.6321, 0.4813, 0.3849, 0.4813, 0.394, 0.4813, 0.394, 0.4813, 0.3849, 0.4813, 0.4656, 0.5063, 0.4884, 0.5063, 0.4884, 0.5063, 0.4656, 0.5063, 0.6229, 0.4813, 0.6321, 0.4813, 0.6321, 0.4813, 0.6229, 0.4813, 0.3757, 0.4813, 0.3849, 0.4813, 0.3849, 0.4813, 0.3757, 0.4813, 0.4429, 0.5063, 0.4656, 0.5063, 0.4656, 0.5063, 0.4429, 0.5063, 0.6021, 0.5063, 0.6248, 0.5063, 0.6248, 0.5063, 0.6021, 0.5063, 0.3519, 0.5063, 0.3746, 0.5063, 0.3746, 0.5063, 0.3519, 0.5063, 0.6476, 0.5063, 0.6703, 0.5063, 0.6703, 0.5063, 0.6476, 0.5063, 0.3292, 0.5063, 0.3519, 0.5063, 0.3519, 0.5063, 0.3292, 0.5063, 0.6248, 0.5063, 0.6476, 0.5063, 0.6476, 0.5063, 0.6248, 0.5063, 0.4398, 0.4813, 0.449, 0.4813, 0.449, 0.4813, 0.4398, 0.4813, 0.6021, 0.5063, 0.6248, 0.5063, 0.6248, 0.5063, 0.6021, 0.5063, 0.4307, 0.4813, 0.4398, 0.4813, 0.4398, 0.4813, 0.4307, 0.4813, 0.5793, 0.5063, 0.6021, 0.5063, 0.6021, 0.5063, 0.5793, 0.5063, 0.4215, 0.4813, 0.4307, 0.4813, 0.4307, 0.4813, 0.4215, 0.4813, 0.5566, 0.5063, 0.5793, 0.5063, 0.5793, 0.5063, 0.5566, 0.5063, 0.6596, 0.4813, 0.6687, 0.4813, 0.6687, 0.4813, 0.6596, 0.4813, 0.4124, 0.4813, 0.4215, 0.4813, 0.4215, 0.4813, 0.4124, 0.4813, 0.5339, 0.5063, 0.5566, 0.5063, 0.5566, 0.5063, 0.5339, 0.5063, 0.6504, 0.4813, 0.6596, 0.4813, 0.6596, 0.4813, 0.6504, 0.4813, 0.4032, 0.4813, 0.4124, 0.4813, 0.4124, 0.4813, 0.4032, 0.4813, 0.5111, 0.5063, 0.5339, 0.5063, 0.5339, 0.5063, 0.5111, 0.5063, 0.6412, 0.4813, 0.6504, 0.4813, 0.6504, 0.4813, 0.6412, 0.4813, 0.394, 0.4813, 0.4032, 0.4813, 0.4032, 0.4813, 0.394, 0.4813, 0.4884, 0.5063, 0.5111, 0.5063, 0.5111, 0.5063, 0.4884, 0.5063, 0.6321, 0.4813, 0.6412, 0.4813, 0.6412, 0.4813, 0.6321, 0.4813, 0.3849, 0.4813, 0.394, 0.4813, 0.394, 0.4813, 0.3849, 0.4813, 0.4656, 0.5063, 0.4884, 0.5063, 0.4884, 0.5063, 0.4656, 0.5063, 0.6229, 0.4813, 0.6321, 0.4813, 0.6321, 0.4813, 0.6229, 0.4813, 0.3757, 0.4813, 0.3849, 0.4813, 0.3849, 0.4813, 0.3757, 0.4813, 0.4429, 0.5063, 0.4656, 0.5063, 0.4656, 0.5063, 0.4429, 0.5063, 0.6138, 0.4813, 0.6229, 0.4813, 0.6229, 0.4813, 0.6138, 0.4813, 0.4201, 0.5063, 0.4429, 0.5063, 0.4429, 0.5063, 0.4201, 0.5063, 0.6046, 0.4813, 0.6138, 0.4813, 0.6138, 0.4813, 0.6046, 0.4813, 0.3974, 0.5063, 0.4201, 0.5063, 0.4201, 0.5063, 0.3974, 0.5063, 0.5955, 0.4813, 0.6046, 0.4813, 0.6046, 0.4813, 0.5955, 0.4813, 0.3746, 0.5063, 0.3974, 0.5063, 0.3974, 0.5063, 0.3746, 0.5063, 0.5339, 0.5063, 0.5566, 0.5063, 0.5566, 0.5063, 0.5339, 0.5063, 0.4307, 0.4813, 0.4398, 0.4813, 0.4398, 0.4813, 0.4307, 0.4813, 0.5793, 0.5063, 0.6021, 0.5063, 0.6021, 0.5063, 0.5793, 0.5063, 0.4215, 0.4813, 0.4307, 0.4813, 0.4307, 0.4813, 0.4215, 0.4813, 0.5566, 0.5063, 0.5793, 0.5063, 0.5793, 0.5063, 0.5566, 0.5063, 0.6596, 0.4813, 0.6687, 0.4813, 0.6687, 0.4813, 0.6596, 0.4813, 0.4124, 0.4813, 0.4215, 0.4813, 0.4215, 0.4813, 0.4124, 0.4813, 0.5339, 0.5063, 0.5566, 0.5063, 0.5566, 0.5063, 0.5339, 0.5063, 0.6504, 0.4813, 0.6596, 0.4813, 0.6596, 0.4813, 0.6504, 0.4813, 0.4032, 0.4813, 0.4124, 0.4813, 0.4124, 0.4813, 0.4032, 0.4813, 0.5111, 0.5063, 0.5339, 0.5063, 0.5339, 0.5063, 0.5111, 0.5063, 0.6412, 0.4813, 0.6504, 0.4813, 0.6504, 0.4813, 0.6412, 0.4813, 0.394, 0.4813, 0.4032, 0.4813, 0.4032, 0.4813, 0.394, 0.4813, 0.4884, 0.5063, 0.5111, 0.5063, 0.5111, 0.5063, 0.4884, 0.5063, 0.6321, 0.4813, 0.6412, 0.4813, 0.6412, 0.4813, 0.6321, 0.4813, 0.3849, 0.4813, 0.394, 0.4813, 0.394, 0.4813, 0.3849, 0.4813, 0.4656, 0.5063, 0.4884, 0.5063, 0.4884, 0.5063, 0.4656, 0.5063, 0.6229, 0.4813, 0.6321, 0.4813, 0.6321, 0.4813, 0.6229, 0.4813, 0.3757, 0.4813, 0.3849, 0.4813, 0.3849, 0.4813, 0.3757, 0.4813, 0.4429, 0.5063, 0.4656, 0.5063, 0.4656, 0.5063, 0.4429, 0.5063, 0.6138, 0.4813, 0.6229, 0.4813, 0.6229, 0.4813, 0.6138, 0.4813, 0.4201, 0.5063, 0.4429, 0.5063, 0.4429, 0.5063, 0.4201, 0.5063, 0.6046, 0.4813, 0.6138, 0.4813, 0.6138, 0.4813, 0.6046, 0.4813, 0.3974, 0.5063, 0.4201, 0.5063, 0.4201, 0.5063, 0.3974, 0.5063, 0.5955, 0.4813, 0.6046, 0.4813, 0.6046, 0.4813, 0.5955, 0.4813, 0.3746, 0.5063, 0.3974, 0.5063, 0.3974, 0.5063, 0.3746, 0.5063, 0.6703, 0.5063, 0.6931, 0.5063, 0.6931, 0.5063, 0.6703, 0.5063, 0.3519, 0.5063, 0.3746, 0.5063, 0.3746, 0.5063, 0.3519, 0.5063, 0.6476, 0.5063, 0.6703, 0.5063, 0.6703, 0.5063, 0.6476, 0.5063, 0.3292, 0.5063, 0.3519, 0.5063, 0.3519, 0.5063, 0.3292, 0.5063, 0.6248, 0.5063, 0.6476, 0.5063, 0.6476, 0.5063, 0.6248, 0.5063, 0.4398, 0.4813, 0.449, 0.4813, 0.449, 0.4813, 0.4398, 0.4813, 0.2968, 0.4854, 0.25, 0.49, 0.2032, 0.4854, 0.1582, 0.4717, 0.1167, 0.4496, 0.08029, 0.4197, 0.05045, 0.3833, 0.02827, 0.3418, 0.01461, 0.2968, 0.01, 0.25, 0.01461, 0.2032, 0.02827, 0.1582, 0.05045, 0.1167, 0.08029, 0.08029, 0.1167, 0.05045, 0.1582, 0.02827, 0.2032, 0.01461, 0.25, 0.01, 0.2968, 0.01461, 0.3418, 0.02827, 0.3833, 0.05045, 0.4197, 0.08029, 0.4496, 0.1167, 0.4717, 0.1582, 0.4854, 0.2032, 0.49, 0.25, 0.4854, 0.2968, 0.4717, 0.3418, 0.4496, 0.3833, 0.4197, 0.4197, 0.3833, 0.4496, 0.3418, 0.4717, 0.6504, 0.4813, 0.6596, 0.4813, 0.6596, 0.4813, 0.6504, 0.4813, 0.4032, 0.4813, 0.4124, 0.4813, 0.4124, 0.4813, 0.4032, 0.4813, 0.5111, 0.5063, 0.5339, 0.5063, 0.5339, 0.5063, 0.5111, 0.5063, 0.6412, 0.4813, 0.6504, 0.4813, 0.6504, 0.4813, 0.6412, 0.4813, 0.394, 0.4813, 0.4032, 0.4813, 0.4032, 0.4813, 0.394, 0.4813, 0.4884, 0.5063, 0.5111, 0.5063, 0.5111, 0.5063, 0.4884, 0.5063, 0.6321, 0.4813, 0.6412, 0.4813, 0.6412, 0.4813, 0.6321, 0.4813, 0.3849, 0.4813, 0.394, 0.4813, 0.394, 0.4813, 0.3849, 0.4813, 0.4656, 0.5063, 0.4884, 0.5063, 0.4884, 0.5063, 0.4656, 0.5063, 0.6229, 0.4813, 0.6321, 0.4813, 0.6321, 0.4813, 0.6229, 0.4813, 0.3757, 0.4813, 0.3849, 0.4813, 0.3849, 0.4813, 0.3757, 0.4813, 0.4429, 0.5063, 0.4656, 0.5063, 0.4656, 0.5063, 0.4429, 0.5063, 0.6138, 0.4813, 0.6229, 0.4813, 0.6229, 0.4813, 0.6138, 0.4813, 0.4201, 0.5063, 0.4429, 0.5063, 0.4429, 0.5063, 0.4201, 0.5063, 0.6046, 0.4813, 0.6138, 0.4813, 0.6138, 0.4813, 0.6046, 0.4813, 0.3974, 0.5063, 0.4201, 0.5063, 0.4201, 0.5063, 0.3974, 0.5063, 0.6382, 0.5094, 0.6534, 0.5094, 0.6534, 0.5094, 0.6382, 0.5094, 0.3746, 0.5063, 0.3974, 0.5063, 0.3974, 0.5063, 0.3746, 0.5063, 0.623, 0.5094, 0.6382, 0.5094, 0.6382, 0.5094, 0.623, 0.5094, 0.3519, 0.5063, 0.3746, 0.5063, 0.3746, 0.5063, 0.3519, 0.5063, 0.6476, 0.5063, 0.6703, 0.5063, 0.6703, 0.5063, 0.6476, 0.5063, 0.3951, 0.5094, 0.4103, 0.5094, 0.4103, 0.5094, 0.3951, 0.5094, 0.6248, 0.5063, 0.6476, 0.5063, 0.6476, 0.5063, 0.6248, 0.5063, 0.3799, 0.5094, 0.3951, 0.5094, 0.3951, 0.5094, 0.3799, 0.5094, 0.6021, 0.5063, 0.6248, 0.5063, 0.6248, 0.5063, 0.6021, 0.5063, 0.4307, 0.4813, 0.4398, 0.4813, 0.4398, 0.4813, 0.4307, 0.4813, 0.5793, 0.5063, 0.6021, 0.5063, 0.6021, 0.5063, 0.5793, 0.5063, 0.4215, 0.4813, 0.4307, 0.4813, 0.4307, 0.4813, 0.4215, 0.4813, 0.5566, 0.5063, 0.5793, 0.5063, 0.5793, 0.5063, 0.5566, 0.5063, 0.6596, 0.4813, 0.6687, 0.4813, 0.6687, 0.4813, 0.6596, 0.4813, 0.4124, 0.4813, 0.4215, 0.4813, 0.4215, 0.4813, 0.4124, 0.4813])
me_cylinder.materials.append(mat_material_001)
me_cylinder.use_remesh_fix_poles = True
me_cylinder.use_remesh_preserve_attributes = False
me_cylinder.use_mirror_vertex_groups = False
me_cylinder.update()

# ---- objects
ob_cylinder = bpy.data.objects.new('Cylinder', me_cylinder)

# ---- transforms, parenting, visibility, modifiers, constraints
ob_cylinder.location = (0.0, 0.0, 1.198)
ob_cylinder.scale = (0.0912, 0.0912, 1.19)
ob_cylinder.lineart.crease_threshold = 0.0

# ---- collection membership
col_collection.objects.link(ob_cylinder)

# ---- scene / render settings (as saved in the file)
scene.frame_start = 1; scene.frame_end = 250; scene.frame_set(1)
scene.render.engine = 'BLENDER_EEVEE_NEXT'
scene.cycles.use_denoising = False
scene.cycles.samples = 128
scene.cycles.sampling_pattern = 'TABULATED_SOBOL'
scene.cycles.use_adaptive_sampling = False
scene.cycles.use_light_tree = False
scene.view_settings.view_transform = 'Filmic'
bpy.context.view_layer.update()

# ---- added for rendering (the .blend has no active camera and no usable light): camera, sun
cam_auto = bpy.data.cameras.new('AutoCamera')
cam_auto.lens = 50.0
cam_auto.sensor_width = 36.0
cam_auto.clip_end = 1000.0
ob_auto_camera = bpy.data.objects.new('AutoCamera', cam_auto)
scene.collection.objects.link(ob_auto_camera)
ob_auto_camera.location = (3.23203, -3.87843, 4.31609)
ob_auto_camera.rotation_euler = (1.09748, -7.21219e-08, 0.694738)
scene.camera = ob_auto_camera
light_auto_sun = bpy.data.lights.new('AutoSun', 'SUN')
light_auto_sun.energy = 3.0
light_auto_sun.angle = 0.0523599
ob_auto_sun = bpy.data.objects.new('AutoSun', light_auto_sun)
scene.collection.objects.link(ob_auto_sun)
ob_auto_sun.rotation_euler = (0.872665, 0.174533, 0.523599)
bpy.context.view_layer.update()
